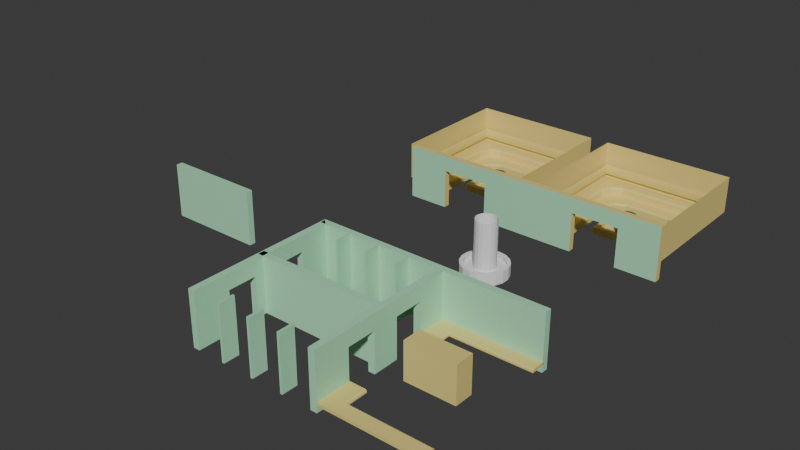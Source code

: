 # Source: SaunaDepartment.blend  (saved by Blender 5.0.119; exported with 4.5.12 LTS)
import bpy
from mathutils import Matrix  # noqa: F401  (used for matrix-valued properties, if any)

bpy.ops.wm.read_factory_settings(use_empty=True)
scene = bpy.context.scene
scene.name = 'Scene'

# ---- collections
col_collection = bpy.data.collections.new('Collection'); scene.collection.children.link(col_collection)
col_saunas = bpy.data.collections.new('Saunas'); scene.collection.children.link(col_saunas)

# ---- materials (node trees are filled in below, after node groups)
mat_saunawood = bpy.data.materials.new('SaunaWood')
mat_metalfence = bpy.data.materials.new('MetalFence')
mat_rocks = bpy.data.materials.new('Rocks')
mat_showerkaakel = bpy.data.materials.new('ShowerKaakel')
mat_marble = bpy.data.materials.new('Marble')

# ---- material node trees
mat_saunawood.use_nodes = True; mat_saunawood.node_tree.nodes.clear()
_N = mat_saunawood.node_tree.nodes; _L = mat_saunawood.node_tree.links
n0 = _N.new('ShaderNodeBsdfPrincipled'); n0.name = 'Principled BSDF'; n0.location = (-200, 100)
n0.inputs[0].default_value = (0.8, 0.6586, 0.2186, 1.0)
n1 = _N.new('ShaderNodeOutputMaterial'); n1.name = 'Material Output'; n1.location = (200, 100)
_L.new(n0.outputs[0], n1.inputs[0])
n1.is_active_output = True
mat_metalfence.use_nodes = True; mat_metalfence.node_tree.nodes.clear()
_N = mat_metalfence.node_tree.nodes; _L = mat_metalfence.node_tree.links
n0 = _N.new('ShaderNodeBsdfPrincipled'); n0.name = 'Principled BSDF'; n0.location = (-200, 100)
n0.inputs[0].default_value = (0.1271, 0.1271, 0.1271, 1.0)
n1 = _N.new('ShaderNodeOutputMaterial'); n1.name = 'Material Output'; n1.location = (200, 100)
_L.new(n0.outputs[0], n1.inputs[0])
n1.is_active_output = True
mat_rocks.use_nodes = True; mat_rocks.node_tree.nodes.clear()
_N = mat_rocks.node_tree.nodes; _L = mat_rocks.node_tree.links
n0 = _N.new('ShaderNodeBsdfPrincipled'); n0.name = 'Principled BSDF'; n0.location = (-200, 100)
n0.inputs[0].default_value = (0.0, 0.0, 0.0, 1.0)
n1 = _N.new('ShaderNodeOutputMaterial'); n1.name = 'Material Output'; n1.location = (200, 100)
_L.new(n0.outputs[0], n1.inputs[0])
n1.is_active_output = True
mat_showerkaakel.use_nodes = True; mat_showerkaakel.node_tree.nodes.clear()
_N = mat_showerkaakel.node_tree.nodes; _L = mat_showerkaakel.node_tree.links
n0 = _N.new('ShaderNodeBsdfPrincipled'); n0.name = 'Principled BSDF'; n0.location = (-200, 100)
n0.inputs[0].default_value = (0.4147, 0.8, 0.5209, 1.0)
n1 = _N.new('ShaderNodeOutputMaterial'); n1.name = 'Material Output'; n1.location = (200, 100)
_L.new(n0.outputs[0], n1.inputs[0])
n1.is_active_output = True
mat_marble.use_nodes = True; mat_marble.node_tree.nodes.clear()
_N = mat_marble.node_tree.nodes; _L = mat_marble.node_tree.links
n0 = _N.new('ShaderNodeBsdfPrincipled'); n0.name = 'Principled BSDF'; n0.location = (-200, 100)
n0.inputs[0].default_value = (0.3383, 0.3383, 0.3383, 1.0)
n1 = _N.new('ShaderNodeOutputMaterial'); n1.name = 'Material Output'; n1.location = (200, 100)
_L.new(n0.outputs[0], n1.inputs[0])
n1.is_active_output = True

# ---- world
world_world = bpy.data.worlds.new('World'); scene.world = world_world
world_world.use_nodes = True; world_world.node_tree.nodes.clear()
_N = world_world.node_tree.nodes; _L = world_world.node_tree.links
n0 = _N.new('ShaderNodeOutputWorld'); n0.name = 'World Output'; n0.location = (200, 100)
n1 = _N.new('ShaderNodeBackground'); n1.name = 'Background'; n1.location = (-200, 100)
n1.inputs[0].default_value = (0.05088, 0.05088, 0.05088, 1.0)
_L.new(n1.outputs[0], n0.inputs[0])
n0.is_active_output = True
world_world.color = (0.05088, 0.05088, 0.05088)
world_world.sun_shadow_jitter_overblur = 0.0

# ---- meshes
me_cube_003 = bpy.data.meshes.new('Cube.003')
me_cube_003.from_pydata([(-0.005484, 1.948, -0.202), (0.8168, 1.784, -0.3246), (1.293, 1.354, -0.03913), (1.611, 0.9066, -0.02085), (1.716, 0.2444, -0.2413), (1.78, -0.2422, 0.2052), (1.712, -0.612, -0.01975), (1.332, -1.128, 0.007463), (0.4585, -1.588, -0.2188), (-0.04484, -1.826, -0.2101), (-0.5925, -1.719, -0.4323), (-1.23, -1.439, -0.1571), (-1.451, -0.867, -0.1783), (-1.771, -0.0857, -0.3449), (-1.737, 0.3188, -0.02693), (-1.528, 0.8, -0.3871), (-1.263, 1.447, -0.2289), (-0.5685, 1.865, -0.2419), (0.3846, 1.796, -0.1211), (1.06, 1.636, -0.08334), (1.418, 1.301, -0.136), (1.844, 0.07345, -0.08182), (1.844, 0.07345, -0.08182), (1.705, -0.5341, -0.191), (1.507, -1.054, -0.1076), (0.9019, -1.503, -0.1406), (0.3503, -1.615, -0.1123), (-0.2956, -1.709, -0.183), (-0.7747, -1.641, 0.03971), (-1.353, -1.1, 0.00854), (-1.71, -0.4549, -0.2456), (-1.807, 0.1211, -0.2044), (-1.668, 0.7269, -0.1512), (-1.371, 1.257, -0.2485), (-0.8462, 1.599, -0.2207), (-0.2767, 1.883, -0.2231), (0.0566, 1.104, -0.2712), (-0.7103, 0.01767, 0.08602), (-0.7408, -0.3106, -0.1715), (1.119, -0.6553, -0.1639), (1.006, -0.1927, 0.04655), (-0.9438, 0.3605, 0.218), (0.8207, -0.795, -0.3017), (-0.732, 0.5722, -0.3281), (0.2432, -0.9, 0.1126), (0.3986, 0.9417, 0.1389), (-0.7461, 0.7403, 0.245), (0.02391, -1.045, -0.1708), (0.8084, 0.7336, 0.2574), (-0.3226, 1.307, 0.186), (-0.2862, -0.8436, -0.1063), (0.9065, 0.5016, -0.1019), (-0.5699, -0.6211, 0.06356), (1.189, 0.4243, -0.01074), (0.07589, 0.7201, -0.1366), (-0.3557, -0.09668, 0.08085), (-0.3178, -0.2146, -0.1323), (0.4821, -0.0221, -0.09859), (0.4821, -0.0221, -0.09859), (-0.6303, 0.2192, 0.2381), (0.3228, -0.1999, -0.2824), (-0.4239, 0.4079, -0.1849), (0.1552, -0.5802, 0.06435), (0.2483, 0.6379, 0.06986), (-0.2233, 0.2438, 0.09232), (-0.007366, -0.3767, -0.1033), (0.4733, 0.5883, 0.2681), (-0.1467, 0.7992, 0.1137), (-0.1774, -0.3587, -0.09879), (0.558, 0.258, -0.1768), (-0.304, -0.4163, -0.03893), (0.6531, 0.1452, -0.1494), (0.09407, 0.2856, -0.0272), (0.5201, 0.118, -0.1377), (0.2084, 0.04289, -0.1548), (-0.02519, 0.03297, 0.05172), (-0.7255, -0.1465, -0.04273), (-0.3368, -0.1556, -0.02574), (-0.2737, -0.0227, 0.01181), (-13.19, 14.44, -0.3955), (13.14, -11.46, -0.3955), (10.04, -11.46, -2.173), (13.14, 14.44, -0.3955), (-10.08, -11.46, -2.173), (-13.19, -11.46, -0.3955), (10.43, -11.46, -0.3955), (10.04, -11.46, -0.79), (10.15, -11.46, -0.5111), (-10.08, -11.46, -0.79), (-10.48, -11.46, -0.3955), (-10.2, -11.46, -0.5111), (-13.19, 14.44, 6.941), (13.14, -11.46, 6.941), (13.14, 14.44, 6.941), (-13.19, -11.46, 6.941), (4.759, -3.863, -3.694), (-4.804, -3.863, -3.694), (4.759, 3.74, -3.694), (-4.804, 3.74, -3.694), (4.759, -3.863, -2.297), (-4.804, -3.863, -2.297), (4.759, 3.74, -2.297), (-4.804, 3.74, -2.297), (3.976, -3.017, -2.297), (-4.021, -3.017, -2.297), (3.976, 2.894, -2.297), (-4.021, 2.894, -2.297), (3.976, -3.017, -3.283), (-4.021, -3.017, -3.283), (3.976, 2.894, -3.283), (-4.021, 2.894, -3.283), (-4.021, 3.74, -3.694), (-4.021, -3.863, -3.694), (-4.021, 3.74, -2.297), (-4.021, -3.863, -2.297), (3.976, -3.863, -3.694), (3.976, -3.863, -2.297), (3.976, 3.74, -3.694), (3.976, 3.74, -2.297), (-4.804, 2.894, -3.694), (4.759, 2.894, -3.694), (-4.804, 2.894, -2.297), (4.759, 2.894, -2.297), (-4.021, 2.894, -3.694), (3.976, 2.894, -3.694), (-4.804, -3.017, -3.694), (-4.804, -3.017, -2.297), (4.759, -3.017, -3.694), (4.759, -3.017, -2.297), (-4.021, -3.017, -3.694), (3.976, -3.017, -3.694), (0.005611, 2.007, -3.694), (0.005611, 2.007, 0.2465), (0.6795, 1.888, -3.694), (0.6795, 1.888, 0.2465), (1.272, 1.546, -3.694), (1.272, 1.546, 0.2465), (1.712, 1.022, -3.694), (1.712, 1.022, 0.2465), (1.946, 0.3792, -3.694), (1.946, 0.3792, 0.2465), (1.946, -0.3051, -3.694), (1.946, -0.3051, 0.2465), (1.712, -0.9481, -3.694), (1.712, -0.9481, 0.2465), (1.272, -1.472, -3.694), (1.272, -1.472, 0.2465), (0.6795, -1.814, -3.694), (0.6795, -1.814, 0.2465), (0.005611, -1.933, -3.694), (0.005611, -1.933, 0.2465), (-0.6682, -1.814, -3.694), (-0.6682, -1.814, 0.2465), (-1.261, -1.472, -3.694), (-1.261, -1.472, 0.2465), (-1.701, -0.9481, -3.694), (-1.701, -0.9481, 0.2465), (-1.935, -0.3051, -3.694), (-1.935, -0.3051, 0.2465), (-1.935, 0.3792, -3.694), (-1.935, 0.3792, 0.2465), (-1.701, 1.022, -3.694), (-1.701, 1.022, 0.2465), (-1.261, 1.546, -3.694), (-1.261, 1.546, 0.2465), (-0.6682, 1.888, -3.694), (-0.6682, 1.888, 0.2465), (7.535, -11.46, -3.694), (-7.58, -11.46, -3.694), (7.895, -11.46, -2.173), (7.535, -11.46, -2.55), (7.641, -11.46, -2.284), (-7.58, -11.46, -2.55), (-7.94, -11.46, -2.173), (-7.685, -11.46, -2.284), (6.985, 11.33, -2.173), (10.04, 8.215, -2.173), (9.143, 10.42, -2.173), (-10.08, 8.215, -2.173), (-7.03, 11.33, -2.173), (-9.188, 10.42, -2.173), (6.985, 11.33, -0.79), (10.04, 8.224, -0.79), (9.144, 10.42, -0.79), (7.335, 11.73, -0.3955), (10.43, 8.58, -0.3955), (12.34, 13.64, -0.3955), (9.525, 10.81, -0.3955), (7.079, 11.45, -0.5111), (10.15, 8.322, -0.5111), (9.253, 10.53, -0.5111), (-10.48, 8.58, -0.3955), (-7.38, 11.73, -0.3955), (-12.39, 13.64, -0.3955), (-9.57, 10.81, -0.3955), (-10.08, 8.224, -0.79), (-7.03, 11.33, -0.79), (-9.188, 10.42, -0.79), (-10.2, 8.322, -0.5111), (-7.124, 11.45, -0.5111), (-9.297, 10.53, -0.5111), (7.535, 5.458, -3.694), (4.556, 8.499, -3.694), (6.662, 7.608, -3.694), (-4.6, 8.499, -3.694), (-7.58, 5.458, -3.694), (-6.707, 7.608, -3.694), (7.895, 5.768, -2.173), (4.839, 8.907, -2.173), (7.0, 7.987, -2.173), (4.544, 8.499, -2.55), (7.535, 5.445, -2.55), (6.659, 7.605, -2.55), (7.64, 5.526, -2.284), (4.619, 8.618, -2.284), (6.756, 7.713, -2.284), (-7.58, 5.445, -2.55), (-4.589, 8.499, -2.55), (-6.704, 7.604, -2.55), (-4.883, 8.907, -2.173), (-7.94, 5.768, -2.173), (-7.044, 7.987, -2.173), (-4.664, 8.618, -2.284), (-7.685, 5.526, -2.284), (-6.8, 7.713, -2.284), (0.005612, 1.735, 0.2465), (0.5864, 1.633, 0.2465), (1.097, 1.338, 0.2465), (1.476, 0.8862, 0.2465), (1.678, 0.3319, 0.2465), (1.678, -0.2579, 0.2465), (1.476, -0.8121, 0.2465), (1.097, -1.264, 0.2465), (0.5864, -1.559, 0.2465), (0.005612, -1.661, 0.2465), (-0.5752, -1.559, 0.2465), (-1.086, -1.264, 0.2465), (-1.465, -0.8121, 0.2465), (-1.667, -0.2579, 0.2465), (-1.667, 0.3319, 0.2465), (-1.465, 0.8862, 0.2465), (-1.086, 1.338, 0.2465), (-0.5752, 1.633, 0.2465), (0.005612, 1.735, -0.6452), (0.5864, 1.633, -0.6452), (1.097, 1.338, -0.6452), (1.476, 0.8862, -0.6452), (1.678, 0.3319, -0.6452), (1.678, -0.2579, -0.6452), (1.476, -0.8121, -0.6452), (1.097, -1.264, -0.6452), (0.5864, -1.559, -0.6452), (0.005612, -1.661, -0.6452), (-0.5752, -1.559, -0.6452), (-1.086, -1.264, -0.6452), (-1.465, -0.8121, -0.6452), (-1.667, -0.2579, -0.6452), (-1.667, 0.3319, -0.6452), (-1.465, 0.8862, -0.6452), (-1.086, 1.338, -0.6452), (-0.5752, 1.633, -0.6452), (-12.55, 13.84, 0.4516), (12.56, -10.86, 0.4516), (12.56, 13.84, 0.4516), (-12.55, -10.86, 0.4516), (-12.55, 13.84, 2.474), (12.56, -10.86, 2.474), (12.56, 13.84, 2.474), (-12.55, -10.86, 2.474), (12.43, 13.71, 1.129), (12.43, 13.71, 1.796), (-12.41, 13.71, 1.796), (-12.41, 13.71, 1.129), (12.43, -10.72, 1.796), (12.43, -10.72, 1.129), (-12.41, -10.72, 1.129), (-12.41, -10.72, 1.796), (-12.65, 13.94, 0.4925), (12.71, -10.86, 0.4813), (12.66, 13.94, 0.4925), (-12.7, -10.86, 0.4813), (-12.65, 13.94, 2.433), (12.71, -10.86, 2.444), (12.66, 13.94, 2.433), (-12.7, -10.86, 2.444), (12.53, 13.81, 1.151), (12.53, 13.81, 1.774), (-12.52, 13.81, 1.774), (-12.52, 13.81, 1.151), (12.58, -10.72, 1.78), (12.58, -10.72, 1.145), (-12.57, -10.72, 1.145), (-12.57, -10.72, 1.78)], [], [(13, 30, 37), (6, 23, 39), (14, 31, 41), (7, 24, 42), (15, 32, 43), (8, 25, 44), (1, 18, 45), (16, 33, 46), (9, 26, 47), (2, 19, 48), (17, 34, 49), (10, 27, 50), (3, 20, 51), (0, 35, 36), (11, 28, 52), (4, 21, 53), (12, 29, 38), (5, 22, 40), (40, 22, 53), (22, 4, 53), (38, 29, 52), (29, 11, 52), (53, 21, 51), (21, 3, 51), (52, 28, 50), (28, 10, 50), (36, 35, 49), (35, 17, 49), (51, 20, 48), (20, 2, 48), (50, 27, 47), (27, 9, 47), (49, 34, 46), (34, 16, 46), (48, 19, 45), (19, 1, 45), (47, 26, 44), (26, 8, 44), (46, 33, 43), (33, 15, 43), (45, 18, 36), (18, 0, 36), (44, 25, 42), (25, 7, 42), (43, 32, 41), (32, 14, 41), (42, 24, 39), (24, 6, 39), (41, 31, 37), (31, 13, 37), (39, 23, 40), (23, 5, 40), (37, 30, 38, 76), (30, 12, 38), (36, 49, 67, 54), (47, 44, 62, 65), (42, 39, 57, 60), (53, 51, 69, 71), (49, 46, 64, 67), (44, 42, 60, 62), (76, 38, 56, 77), (40, 53, 71, 58), (51, 48, 66, 69), (46, 43, 61, 64), (41, 37, 55, 59), (52, 50, 68, 70), (48, 45, 63, 66), (43, 41, 59, 61), (38, 52, 70, 56), (50, 47, 65, 68), (45, 36, 54, 63), (39, 40, 58, 57), (54, 67, 64, 72), (54, 72, 63), (63, 72, 66), (69, 66, 72), (71, 69, 73, 58), (73, 74, 60, 58), (62, 60, 65), (74, 75, 65, 60), (77, 56, 68, 78), (61, 59, 64), (59, 55, 64), (56, 70, 68), (72, 64, 75, 74), (69, 72, 74, 73), (55, 77, 78, 64), (37, 76, 77, 55), (64, 78, 75), (65, 75, 78, 68), (79, 82, 93, 91), (82, 80, 92, 93), (84, 79, 91, 94), (130, 115, 95, 127), (117, 97, 101, 118), (119, 98, 102, 121), (112, 96, 100, 114), (127, 95, 99, 128), (103, 104, 108, 107), (110, 109, 107, 108), (105, 103, 107, 109), (106, 105, 109, 110), (104, 106, 110, 108), (115, 112, 114, 116), (98, 111, 113, 102), (125, 96, 112, 129), (95, 115, 116, 99), (111, 117, 118, 113), (129, 112, 115, 130), (111, 123, 124, 117), (98, 119, 123, 111), (97, 120, 122, 101), (125, 119, 121, 126), (117, 124, 120, 97), (96, 125, 126, 100), (123, 129, 130, 124), (119, 125, 129, 123), (120, 127, 128, 122), (124, 130, 127, 120), (102, 113, 106, 121), (101, 122, 105, 118), (106, 113, 118, 105), (99, 116, 103, 128), (105, 122, 128, 103), (103, 116, 114, 104), (100, 126, 104, 114), (104, 126, 121, 106), (131, 132, 134, 133), (133, 134, 136, 135), (135, 136, 138, 137), (137, 138, 140, 139), (139, 140, 142, 141), (141, 142, 144, 143), (143, 144, 146, 145), (145, 146, 148, 147), (147, 148, 150, 149), (149, 150, 152, 151), (151, 152, 154, 153), (153, 154, 156, 155), (155, 156, 158, 157), (157, 158, 160, 159), (159, 160, 162, 161), (161, 162, 164, 163), (163, 164, 166, 165), (165, 166, 132, 131), (184, 187, 186), (187, 185, 186), (191, 194, 193), (194, 192, 193), (189, 185, 187, 190), (190, 187, 184, 188), (191, 198, 200, 194), (194, 200, 199, 192), (182, 189, 190, 183), (183, 190, 188, 181), (198, 195, 197, 200), (200, 197, 196, 199), (181, 175, 177, 183), (183, 177, 176, 182), (179, 196, 197, 180), (180, 197, 195, 178), (217, 222, 224, 218), (218, 224, 223, 216), (222, 219, 221, 224), (224, 221, 220, 223), (214, 210, 212, 215), (215, 212, 211, 213), (208, 214, 215, 209), (209, 215, 213, 207), (210, 202, 203, 212), (212, 203, 201, 211), (175, 208, 209, 177), (177, 209, 207, 176), (204, 217, 218, 206), (206, 218, 216, 205), (219, 179, 180, 221), (221, 180, 178, 220), (81, 176, 207, 169), (81, 86, 182, 176), (175, 179, 219, 208), (181, 196, 179, 175), (178, 83, 173, 220), (88, 83, 178, 195), (87, 189, 182, 86), (188, 199, 196, 181), (85, 185, 189, 87), (184, 192, 199, 188), (80, 82, 186, 185, 85), (184, 186, 82, 79, 193, 192), (191, 89, 90, 198), (89, 191, 193, 79, 84), (198, 90, 88, 195), (170, 211, 201, 167), (210, 217, 204, 202), (216, 172, 168, 205), (222, 214, 208, 219), (213, 171, 169, 207), (217, 210, 214, 222), (211, 170, 171, 213), (172, 216, 223, 174), (174, 223, 220, 173), (144, 142, 230, 231), (154, 152, 235, 236), (164, 162, 240, 241), (140, 138, 228, 229), (150, 148, 233, 234), (160, 158, 238, 239), (136, 134, 226, 227), (146, 144, 231, 232), (156, 154, 236, 237), (166, 164, 241, 242), (142, 140, 229, 230), (152, 150, 234, 235), (162, 160, 239, 240), (138, 136, 227, 228), (148, 146, 232, 233), (158, 156, 237, 238), (134, 132, 225, 226), (132, 166, 242, 225), (238, 237, 255, 256), (231, 230, 248, 249), (239, 238, 256, 257), (232, 231, 249, 250), (240, 239, 257, 258), (233, 232, 250, 251), (226, 225, 243, 244), (241, 240, 258, 259), (234, 233, 251, 252), (227, 226, 244, 245), (242, 241, 259, 260), (235, 234, 252, 253), (228, 227, 245, 246), (225, 242, 260, 243), (236, 235, 253, 254), (229, 228, 246, 247), (237, 236, 254, 255), (230, 229, 247, 248), (271, 270, 267, 265), (270, 273, 266, 267), (276, 271, 265, 268), (264, 261, 272, 275), (275, 272, 271, 276), (263, 262, 274, 269), (269, 274, 273, 270), (261, 263, 269, 272), (272, 269, 270, 271), (287, 281, 283, 286), (286, 283, 282, 289), (292, 284, 281, 287), (280, 291, 288, 277), (291, 292, 287, 288), (279, 285, 290, 278), (285, 286, 289, 290), (277, 288, 285, 279), (288, 287, 286, 285), (261, 264, 280, 277), (262, 263, 279, 278), (263, 261, 277, 279), (268, 265, 281, 284), (267, 266, 282, 283), (265, 267, 283, 281), (274, 262, 278, 290), (276, 268, 284, 292), (266, 273, 289, 282), (273, 274, 290, 289), (264, 275, 291, 280), (275, 276, 292, 291)])
me_cube_003.polygons.foreach_set('material_index', [2, 2, 2, 2, 2, 2, 2, 2, 2, 2, 2, 2, 2, 2, 2, 2, 2, 2, 2, 2, 2, 2, 2, 2, 2, 2, 2, 2, 2, 2, 2, 2, 2, 2, 2, 2, 2, 2, 2, 2, 2, 2, 2, 2, 2, 2, 2, 2, 2, 2, 2, 2, 2, 2, 2, 2, 2, 2, 2, 2, 2, 2, 2, 2, 2, 2, 2, 2, 2, 2, 2, 2, 2, 2, 2, 2, 2, 2, 2, 2, 2, 2, 2, 2, 2, 2, 2, 2, 2, 2, 0, 0, 0, 0, 0, 0, 0, 0, 0, 0, 0, 0, 0, 0, 0, 0, 0, 0, 0, 0, 0, 0, 0, 0, 0, 0, 0, 0, 0, 0, 0, 0, 0, 0, 0, 0, 0, 1, 1, 1, 1, 1, 1, 1, 1, 1, 1, 1, 1, 1, 1, 1, 1, 1, 1, 0, 0, 0, 0, 0, 0, 0, 0, 0, 0, 0, 0, 0, 0, 0, 0, 0, 0, 0, 0, 0, 0, 0, 0, 0, 0, 0, 0, 0, 0, 0, 0, 0, 0, 0, 0, 0, 0, 0, 0, 0, 0, 0, 0, 0, 0, 0, 0, 0, 0, 0, 0, 0, 0, 0, 0, 1, 1, 1, 1, 1, 1, 1, 1, 1, 1, 1, 1, 1, 1, 1, 1, 1, 1, 1, 1, 1, 1, 1, 1, 1, 1, 1, 1, 1, 1, 1, 1, 1, 1, 1, 1, 0, 0, 0, 0, 0, 0, 0, 0, 0, 0, 0, 0, 0, 0, 0, 0, 0, 0, 0, 0, 0, 0, 0, 0, 0, 0, 0, 0, 0, 0])
_uv = me_cube_003.uv_layers.new(name='UVMap')
_uv.uv.foreach_set('vector', [0.2778, 1.0, 0.3056, 1.0, 0.2778, 1.0, 0.6667, 1.0, 0.6944, 1.0, 0.6667, 1.0, 0.2222, 1.0, 0.25, 1.0, 0.2222, 1.0, 0.6111, 1.0, 0.6389, 1.0, 0.6111, 1.0, 0.1667, 1.0, 0.1944, 1.0, 0.1667, 1.0, 0.5556, 1.0, 0.5833, 1.0, 0.5556, 1.0, 0.9444, 1.0, 0.9722, 1.0, 0.9444, 1.0, 0.1111, 1.0, 0.1389, 1.0, 0.1111, 1.0, 0.5, 1.0, 0.5278, 1.0, 0.5, 1.0, 0.8889, 1.0, 0.9167, 1.0, 0.8889, 1.0, 0.05556, 1.0, 0.08333, 1.0, 0.05556, 1.0, 0.4444, 1.0, 0.4722, 1.0, 0.4444, 1.0, 0.8333, 1.0, 0.8611, 1.0, 0.8333, 1.0, -1.863e-07, 1.0, 0.02778, 1.0, -1.863e-07, 1.0, 0.3889, 1.0, 0.4167, 1.0, 0.3889, 1.0, 0.7778, 1.0, 0.8056, 1.0, 0.7778, 1.0, 0.3333, 1.0, 0.3611, 1.0, 0.3333, 1.0, 0.7222, 1.0, 0.75, 1.0, 0.7222, 1.0, 0.7222, 1.0, 0.75, 1.0, 0.75, 1.0, 0.75, 1.0, 0.7778, 1.0, 0.75, 1.0, 0.3333, 1.0, 0.3611, 1.0, 0.3611, 1.0, 0.3611, 1.0, 0.3889, 1.0, 0.3611, 1.0, 0.7778, 1.0, 0.8056, 1.0, 0.8056, 1.0, 0.8056, 1.0, 0.8333, 1.0, 0.8056, 1.0, 0.3889, 1.0, 0.4167, 1.0, 0.4167, 1.0, 0.4167, 1.0, 0.4444, 1.0, 0.4167, 1.0, -1.863e-07, 1.0, 0.02778, 1.0, 0.02778, 1.0, 0.02778, 1.0, 0.05556, 1.0, 0.02778, 1.0, 0.8333, 1.0, 0.8611, 1.0, 0.8611, 1.0, 0.8611, 1.0, 0.8889, 1.0, 0.8611, 1.0, 0.4444, 1.0, 0.4722, 1.0, 0.4722, 1.0, 0.4722, 1.0, 0.5, 1.0, 0.4722, 1.0, 0.05556, 1.0, 0.08333, 1.0, 0.08333, 1.0, 0.08333, 1.0, 0.1111, 1.0, 0.08333, 1.0, 0.8889, 1.0, 0.9167, 1.0, 0.9167, 1.0, 0.9167, 1.0, 0.9444, 1.0, 0.9167, 1.0, 0.5, 1.0, 0.5278, 1.0, 0.5278, 1.0, 0.5278, 1.0, 0.5556, 1.0, 0.5278, 1.0, 0.1111, 1.0, 0.1389, 1.0, 0.1389, 1.0, 0.1389, 1.0, 0.1667, 1.0, 0.1389, 1.0, 0.9444, 1.0, 0.9722, 1.0, 0.9722, 1.0, 0.9722, 1.0, 1.0, 1.0, 0.9722, 1.0, 0.5556, 1.0, 0.5833, 1.0, 0.5833, 1.0, 0.5833, 1.0, 0.6111, 1.0, 0.5833, 1.0, 0.1667, 1.0, 0.1944, 1.0, 0.1944, 1.0, 0.1944, 1.0, 0.2222, 1.0, 0.1944, 1.0, 0.6111, 1.0, 0.6389, 1.0, 0.6389, 1.0, 0.6389, 1.0, 0.6667, 1.0, 0.6389, 1.0, 0.2222, 1.0, 0.25, 1.0, 0.25, 1.0, 0.25, 1.0, 0.2778, 1.0, 0.25, 1.0, 0.6667, 1.0, 0.6944, 1.0, 0.6944, 1.0, 0.6944, 1.0, 0.7222, 1.0, 0.6944, 1.0, 0.2778, 1.0, 0.3056, 1.0, 0.3056, 1.0, 0.2917, 1.0, 0.3056, 1.0, 0.3333, 1.0, 0.3056, 1.0, -1.863e-07, 1.0, 0.02778, 1.0, 0.02778, 1.0, -1.863e-07, 1.0, 0.5, 1.0, 0.5278, 1.0, 0.5278, 1.0, 0.5, 1.0, 0.6111, 1.0, 0.6389, 1.0, 0.6389, 1.0, 0.6111, 1.0, 0.7778, 1.0, 0.8056, 1.0, 0.8056, 1.0, 0.7778, 1.0, 0.05556, 1.0, 0.08333, 1.0, 0.08333, 1.0, 0.05556, 1.0, 0.5556, 1.0, 0.5833, 1.0, 0.5833, 1.0, 0.5556, 1.0, 0.2917, 1.0, 0.3056, 1.0, 0.3056, 1.0, 0.2917, 1.0, 0.7222, 1.0, 0.75, 1.0, 0.75, 1.0, 0.7222, 1.0, 0.8333, 1.0, 0.8611, 1.0, 0.8611, 1.0, 0.8333, 1.0, 0.1111, 1.0, 0.1389, 1.0, 0.1389, 1.0, 0.1111, 1.0, 0.2222, 1.0, 0.25, 1.0, 0.25, 1.0, 0.2222, 1.0, 0.3889, 1.0, 0.4167, 1.0, 0.4167, 1.0, 0.3889, 1.0, 0.8889, 1.0, 0.9167, 1.0, 0.9167, 1.0, 0.8889, 1.0, 0.1667, 1.0, 0.1944, 1.0, 0.1944, 1.0, 0.1667, 1.0, 0.3333, 1.0, 0.3611, 1.0, 0.3611, 1.0, 0.3333, 1.0, 0.4444, 1.0, 0.4722, 1.0, 0.4722, 1.0, 0.4444, 1.0, 0.9444, 1.0, 0.9722, 1.0, 0.9722, 1.0, 0.9444, 1.0, 0.6667, 1.0, 0.6944, 1.0, 0.6944, 1.0, 0.6667, 1.0, -1.863e-07, 1.0, 0.05556, 1.0, 0.08333, 1.0, 0.0, 0.0, -1.863e-07, 1.0, 0.0, 0.0, 0.9444, 1.0, 0.9444, 1.0, 0.0, 0.0, 0.8889, 1.0, 0.8333, 1.0, 0.8889, 1.0, 0.0, 0.0, 0.7778, 1.0, 0.8056, 1.0, 0.7639, 1.0, 0.7222, 1.0, 0.7639, 1.0, 0.0, 0.0, 0.0, 0.0, 0.7222, 1.0, 0.5556, 1.0, 0.5833, 1.0, 0.5, 1.0, 0.0, 0.0, 0.2917, 1.0, 0.5, 1.0, 0.0, 0.0, 0.2778, 1.0, 0.3056, 1.0, 0.0, 0.0, 0.05556, 0.5, 0.1667, 1.0, 0.1944, 1.0, 0.1111, 1.0, 0.1944, 1.0, 0.25, 1.0, 0.1111, 1.0, 0.3056, 1.0, 0.3889, 1.0, 0.0, 0.0, 0.0, 0.0, 0.08333, 1.0, 0.2917, 1.0, 0.0, 0.0, 0.8056, 1.0, 0.0, 0.0, 0.0, 0.0, 0.7639, 1.0, 0.25, 1.0, 0.2778, 1.0, 0.05556, 0.5, 0.1111, 1.0, 0.2778, 1.0, 0.2917, 1.0, 0.2917, 1.0, 0.2778, 1.0, 0.08333, 1.0, 0.05556, 0.5, 0.2917, 1.0, 0.5, 1.0, 0.2917, 1.0, 0.05556, 0.5, 0.0, 0.0, 0.0, 0.0, 0.0, 0.0, 0.0, 0.0, 0.0, 0.0, 0.0, 0.0, 0.625, 0.0, 0.625, 0.0, 0.0, 0.0, 0.625, 0.25, 0.0, 0.0, 0.0, 0.0, 0.625, 0.25, 0.0, 0.0, 0.0, 0.0, 0.0, 0.0, 0.0, 0.0, 0.0, 0.0, 0.0, 0.0, 0.0, 0.0, 0.0, 0.0, 0.0, 0.0, 0.0, 0.0, 0.0, 0.0, 0.0, 0.0, 0.0, 0.0, 0.0, 0.0, 0.0, 0.0, 0.0, 0.0, 0.0, 0.0, 0.0, 0.0, 0.0, 0.0, 0.0, 0.0, 0.0, 0.0, 0.0, 0.0, 0.0, 0.0, 0.0, 0.0, 0.0, 0.0, 0.0, 0.0, 0.0, 0.0, 0.0, 0.0, 0.0, 0.0, 0.0, 0.0, 0.0, 0.0, 0.0, 0.0, 0.0, 0.0, 0.0, 0.0, 0.0, 0.0, 0.0, 0.0, 0.0, 0.0, 0.0, 0.0, 0.0, 0.0, 0.0, 0.0, 0.0, 0.0, 0.0, 0.0, 0.0, 0.0, 0.0, 0.0, 0.0, 0.0, 0.0, 0.0, 0.0, 0.0, 0.0, 0.0, 0.0, 0.0, 0.0, 0.0, 0.0, 0.0, 0.0, 0.0, 0.0, 0.0, 0.0, 0.0, 0.0, 0.0, 0.0, 0.0, 0.0, 0.0, 0.0, 0.0, 0.0, 0.0, 0.0, 0.0, 0.0, 0.0, 0.0, 0.0, 0.0, 0.0, 0.0, 0.0, 0.0, 0.0, 0.0, 0.0, 0.0, 0.0, 0.0, 0.0, 0.0, 0.0, 0.0, 0.0, 0.0, 0.0, 0.0, 0.0, 0.0, 0.0, 0.0, 0.0, 0.0, 0.0, 0.0, 0.0, 0.0, 0.0, 0.0, 0.0, 0.0, 0.0, 0.0, 0.0, 0.0, 0.0, 0.0, 0.0, 0.0, 0.0, 0.0, 0.0, 0.0, 0.0, 0.0, 0.0, 0.0, 0.0, 0.0, 0.0, 0.0, 0.0, 0.0, 0.0, 0.0, 0.0, 0.0, 0.0, 0.0, 0.0, 0.0, 0.0, 0.0, 0.0, 0.0, 0.0, 0.0, 0.0, 0.0, 0.0, 0.0, 0.0, 0.0, 0.0, 0.0, 0.0, 0.0, 0.0, 0.0, 0.0, 0.0, 0.0, 0.0, 0.0, 0.0, 0.0, 0.0, 0.0, 0.0, 0.0, 0.0, 0.0, 0.0, 0.0, 0.0, 0.0, 0.0, 0.0, 0.0, 0.0, 0.0, 0.0, 0.0, 0.0, 0.0, 0.0, 0.0, 0.0, 0.0, 0.0, 0.0, 0.0, 0.0, 0.0, 0.0, 0.0, 0.0, 0.0, 0.0, 0.0, 0.0, 0.0, 0.0, 0.0, 0.0, 0.0, 0.0, 0.0, 0.0, 0.0, 0.0, 0.0, 0.0, 0.0, 0.0, 0.0, 0.0, 0.0, 0.0, 0.0, 0.0, 0.0, 0.0, 0.0, 0.0, 0.0, 1.0, 0.5, 1.0, 1.0, 0.9444, 1.0, 0.9444, 0.5, 0.9444, 0.5, 0.9444, 1.0, 0.8889, 1.0, 0.8889, 0.5, 0.8889, 0.5, 0.8889, 1.0, 0.8333, 1.0, 0.8333, 0.5, 0.8333, 0.5, 0.8333, 1.0, 0.7778, 1.0, 0.7778, 0.5, 0.7778, 0.5, 0.7778, 1.0, 0.7222, 1.0, 0.7222, 0.5, 0.7222, 0.5, 0.7222, 1.0, 0.6667, 1.0, 0.6667, 0.5, 0.6667, 0.5, 0.6667, 1.0, 0.6111, 1.0, 0.6111, 0.5, 0.6111, 0.5, 0.6111, 1.0, 0.5556, 1.0, 0.5556, 0.5, 0.5556, 0.5, 0.5556, 1.0, 0.5, 1.0, 0.5, 0.5, 0.5, 0.5, 0.5, 1.0, 0.4444, 1.0, 0.4444, 0.5, 0.4444, 0.5, 0.4444, 1.0, 0.3889, 1.0, 0.3889, 0.5, 0.3889, 0.5, 0.3889, 1.0, 0.3333, 1.0, 0.3333, 0.5, 0.3333, 0.5, 0.3333, 1.0, 0.2778, 1.0, 0.2778, 0.5, 0.2778, 0.5, 0.2778, 1.0, 0.2222, 1.0, 0.2222, 0.5, 0.2222, 0.5, 0.2222, 1.0, 0.1667, 1.0, 0.1667, 0.5, 0.1667, 0.5, 0.1667, 1.0, 0.1111, 1.0, 0.1111, 0.5, 0.1111, 0.5, 0.1111, 1.0, 0.05556, 1.0, 0.05556, 0.5, 0.05556, 0.5, 0.05556, 1.0, -1.863e-07, 1.0, -1.863e-07, 0.5, 0.0, 0.0, 0.0, 0.0, 0.0, 0.0, 0.0, 0.0, 0.0, 0.0, 0.0, 0.0, 0.08487, 0.004314, 0.004746, -0.002971, 0.0, 0.0, 0.004746, -0.002971, -0.06463, -0.03129, 0.0, 0.0, 0.08533, 0.03413, 0.08487, 0.02963, 0.0, 0.0, 0.0, 0.0, 0.0, 0.0, 0.0, 0.0, 0.0, 0.0, 0.0, 0.0, 0.08487, 0.004314, 0.08533, 0.0, 0.0, 0.0, 0.0, 0.0, 0.0, 0.0, 0.0, 0.0, 0.0, 0.0, 0.0, 0.0, 0.07772, 0.03411, 0.08533, 0.03413, 0.0, 0.0, 0.0, 0.0, 0.0, 0.0, 0.0, 0.0, 0.0, 0.0, 0.0, 0.0, 0.08533, 0.0, 0.07772, 0.0, 0.0, 0.0, 0.0, 0.0, 0.0, 0.0, 0.0, 0.0, 0.0, 0.0, 0.0, 0.0, 0.0, 0.0, 0.0, 0.0, 0.0, 0.0, 0.0, 0.0, 0.0, 0.0, 0.0, 0.0, 0.05132, 0.03421, 0.07772, 0.03411, 0.0, 0.0, 0.0, 0.0, 0.0, 0.0, 0.0, 0.0, 0.0, 0.0, 0.0, 0.0, 0.07772, 0.0, 0.05132, 0.0, 0.0, 0.0, 0.0, 0.0, 0.0, 0.0, 0.0, 0.0, 0.0, 0.0, 0.0, 0.0, 0.05776, 0.0, 0.0574, 0.0, 0.0, 0.0, 0.0, 0.0, 0.0, 0.0, 0.0, 0.0, 0.0, 0.0, 0.0, 0.0, 0.0578, 0.0, 0.05776, 0.0, 0.0, 0.0, 0.0, 0.0, 0.0, 0.0, 0.0, 0.0, 0.0, 0.0, 0.0, 0.0, 0.0574, 0.03827, 0.05776, 0.03851, 0.0, 0.0, 0.0, 0.0, 0.0, 0.0, 0.0, 0.0, 0.0, 0.0, 0.0, 0.0, 0.05776, 0.03851, 0.0578, 0.03853, 0.0, 0.0, 0.0, 0.0, 0.0, 0.0, 0.0, 0.0, 0.0, 0.0, 0.0, 0.0, 0.05714, 0.03809, 0.0574, 0.03827, 0.0, 0.0, 0.0, 0.0, 0.0, 0.0, 0.0, 0.0, 0.0, 0.0, 0.0, 0.0, 0.0578, 0.03853, 0.05132, 0.03421, 0.0, 0.0, 0.0, 0.0, 0.0, 0.0, 0.0, 0.0, 0.0, 0.0, 0.0, 0.0, 0.0574, 0.0, 0.05714, 0.0, 0.0, 0.0, 0.0, 0.0, 0.0, 0.0, 0.0, 0.0, 0.0, 0.0, 0.0, 0.0, 0.05132, 0.0, 0.0578, 0.0, 0.375, 0.25, 0.05132, 0.03421, 0.0578, 0.03853, 0.375, 0.25, 0.375, 0.25, 0.5695, 0.25, 0.07772, 0.03411, 0.05132, 0.03421, 0.0, 0.0, 0.0, 0.0, 0.0, 0.0, 0.0, 0.0, 0.0, 0.0, 0.0, 0.0, 0.0, 0.0, 0.0, 0.0, 0.05132, 0.0, 0.375, 0.0, 0.375, 0.0, 0.0578, 0.0, 0.5695, 0.0, 0.375, 0.0, 0.05132, 0.0, 0.07772, 0.0, 0.625, 0.25, 0.08533, 0.03413, 0.07772, 0.03411, 0.5695, 0.25, 0.0, 0.0, 0.0, 0.0, 0.0, 0.0, 0.0, 0.0, 0.625, 0.2182, 0.08487, 0.02963, 0.08533, 0.03413, 0.625, 0.25, 0.0, 0.0, 0.0, 0.0, 0.0, 0.0, 0.0, 0.0, 0.625, 0.0, 0.0, 0.0, 0.0, 0.0, 0.08487, 0.02963, 0.625, 0.2182, 0.0, 0.0, 0.0, 0.0, 0.0, 0.0, 0.0, 0.0, 0.0, 0.0, 0.0, 0.0, 0.08487, 0.004314, 0.625, 0.03177, 0.625, 0.0, 0.08533, 0.0, 0.625, 0.03177, 0.08487, 0.004314, 0.0, 0.0, 0.0, 0.0, 0.625, 0.25, 0.08533, 0.0, 0.625, 0.0, 0.5695, 0.0, 0.07772, 0.0, 0.375, 0.25, 0.0574, 0.03827, 0.05714, 0.03809, 0.375, 0.25, 0.0, 0.0, 0.0, 0.0, 0.0, 0.0, 0.0, 0.0, 0.0574, 0.0, 0.375, 0.0, 0.375, 0.0, 0.05714, 0.0, 0.0, 0.0, 0.0, 0.0, 0.0, 0.0, 0.0, 0.0, 0.05776, 0.03851, 0.375, 0.25, 0.375, 0.25, 0.0578, 0.03853, 0.0, 0.0, 0.0, 0.0, 0.0, 0.0, 0.0, 0.0, 0.0574, 0.03827, 0.375, 0.25, 0.375, 0.25, 0.05776, 0.03851, 0.375, 0.0, 0.0574, 0.0, 0.05776, 0.0, 0.375, 0.0, 0.375, 0.0, 0.05776, 0.0, 0.0578, 0.0, 0.375, 0.0, 0.6667, 1.0, 0.7222, 1.0, 0.7222, 1.0, 0.6667, 1.0, 0.3889, 1.0, 0.4444, 1.0, 0.4444, 1.0, 0.3889, 1.0, 0.1111, 1.0, 0.1667, 1.0, 0.1667, 1.0, 0.1111, 1.0, 0.7778, 1.0, 0.8333, 1.0, 0.8333, 1.0, 0.7778, 1.0, 0.5, 1.0, 0.5556, 1.0, 0.5556, 1.0, 0.5, 1.0, 0.2222, 1.0, 0.2778, 1.0, 0.2778, 1.0, 0.2222, 1.0, 0.8889, 1.0, 0.9444, 1.0, 0.9444, 1.0, 0.8889, 1.0, 0.6111, 1.0, 0.6667, 1.0, 0.6667, 1.0, 0.6111, 1.0, 0.3333, 1.0, 0.3889, 1.0, 0.3889, 1.0, 0.3333, 1.0, 0.05556, 1.0, 0.1111, 1.0, 0.1111, 1.0, 0.05556, 1.0, 0.7222, 1.0, 0.7778, 1.0, 0.7778, 1.0, 0.7222, 1.0, 0.4444, 1.0, 0.5, 1.0, 0.5, 1.0, 0.4444, 1.0, 0.1667, 1.0, 0.2222, 1.0, 0.2222, 1.0, 0.1667, 1.0, 0.8333, 1.0, 0.8889, 1.0, 0.8889, 1.0, 0.8333, 1.0, 0.5556, 1.0, 0.6111, 1.0, 0.6111, 1.0, 0.5556, 1.0, 0.2778, 1.0, 0.3333, 1.0, 0.3333, 1.0, 0.2778, 1.0, 0.9444, 1.0, 1.0, 1.0, 1.0, 1.0, 0.9444, 1.0, -1.863e-07, 1.0, 0.05556, 1.0, 0.05556, 1.0, -1.863e-07, 1.0, 0.2778, 1.0, 0.3333, 1.0, 0.3333, 1.0, 0.2778, 1.0, 0.6667, 1.0, 0.7222, 1.0, 0.7222, 1.0, 0.6667, 1.0, 0.2222, 1.0, 0.2778, 1.0, 0.2778, 1.0, 0.2222, 1.0, 0.6111, 1.0, 0.6667, 1.0, 0.6667, 1.0, 0.6111, 1.0, 0.1667, 1.0, 0.2222, 1.0, 0.2222, 1.0, 0.1667, 1.0, 0.5556, 1.0, 0.6111, 1.0, 0.6111, 1.0, 0.5556, 1.0, 0.9444, 1.0, 1.0, 1.0, 1.0, 1.0, 0.9444, 1.0, 0.1111, 1.0, 0.1667, 1.0, 0.1667, 1.0, 0.1111, 1.0, 0.5, 1.0, 0.5556, 1.0, 0.5556, 1.0, 0.5, 1.0, 0.8889, 1.0, 0.9444, 1.0, 0.9444, 1.0, 0.8889, 1.0, 0.05556, 1.0, 0.1111, 1.0, 0.1111, 1.0, 0.05556, 1.0, 0.4444, 1.0, 0.5, 1.0, 0.5, 1.0, 0.4444, 1.0, 0.8333, 1.0, 0.8889, 1.0, 0.8889, 1.0, 0.8333, 1.0, -1.863e-07, 1.0, 0.05556, 1.0, 0.05556, 1.0, -1.863e-07, 1.0, 0.3889, 1.0, 0.4444, 1.0, 0.4444, 1.0, 0.3889, 1.0, 0.7778, 1.0, 0.8333, 1.0, 0.8333, 1.0, 0.7778, 1.0, 0.3333, 1.0, 0.3889, 1.0, 0.3889, 1.0, 0.3333, 1.0, 0.7222, 1.0, 0.7778, 1.0, 0.7778, 1.0, 0.7222, 1.0, 0.0, 0.0, 0.0, 0.0, 0.0, 0.0, 0.0, 0.0, 0.0, 0.0, 0.625, 0.0, 0.625, 0.0, 0.0, 0.0, 0.625, 0.25, 0.0, 0.0, 0.0, 0.0, 0.625, 0.25, 0.625, 0.25, 0.0, 0.0, 0.0, 0.0, 0.625, 0.25, 0.625, 0.25, 0.0, 0.0, 0.0, 0.0, 0.625, 0.25, 0.0, 0.0, 0.625, 0.0, 0.625, 0.0, 0.0, 0.0, 0.0, 0.0, 0.625, 0.0, 0.625, 0.0, 0.0, 0.0, 0.0, 0.0, 0.0, 0.0, 0.0, 0.0, 0.0, 0.0, 0.0, 0.0, 0.0, 0.0, 0.0, 0.0, 0.0, 0.0, 0.0, 0.0, 0.0, 0.0, 0.0, 0.0, 0.0, 0.0, 0.0, 0.0, 0.0, 0.0, 0.625, 0.0, 0.625, 0.0, 0.625, 0.25, 0.625, 0.25, 0.0, 0.0, 0.0, 0.0, 0.625, 0.25, 0.625, 0.25, 0.0, 0.0, 0.0, 0.0, 0.625, 0.25, 0.625, 0.25, 0.0, 0.0, 0.0, 0.0, 0.0, 0.0, 0.0, 0.0, 0.625, 0.0, 0.625, 0.0, 0.0, 0.0, 0.0, 0.0, 0.625, 0.0, 0.625, 0.0, 0.0, 0.0, 0.0, 0.0, 0.0, 0.0, 0.0, 0.0, 0.0, 0.0, 0.0, 0.0, 0.0, 0.0, 0.0, 0.0, 0.0, 0.0, 0.625, 0.25, 0.625, 0.25, 0.0, 0.0, 0.625, 0.0, 0.0, 0.0, 0.0, 0.0, 0.625, 0.0, 0.0, 0.0, 0.0, 0.0, 0.0, 0.0, 0.0, 0.0, 0.625, 0.25, 0.0, 0.0, 0.0, 0.0, 0.625, 0.25, 0.0, 0.0, 0.625, 0.0, 0.625, 0.0, 0.0, 0.0, 0.0, 0.0, 0.0, 0.0, 0.0, 0.0, 0.0, 0.0, 0.625, 0.0, 0.625, 0.0, 0.625, 0.0, 0.625, 0.0, 0.625, 0.25, 0.625, 0.25, 0.625, 0.25, 0.625, 0.25, 0.625, 0.0, 0.625, 0.0, 0.625, 0.0, 0.625, 0.0, 0.625, 0.0, 0.625, 0.0, 0.625, 0.0, 0.625, 0.0, 0.625, 0.25, 0.625, 0.25, 0.625, 0.25, 0.625, 0.25, 0.625, 0.25, 0.625, 0.25, 0.625, 0.25, 0.625, 0.25])
me_cube_003.materials.append(mat_saunawood)
me_cube_003.materials.append(mat_metalfence)
me_cube_003.materials.append(mat_rocks)
me_cube_003.update()
me_cube_006 = bpy.data.meshes.new('Cube.006')
me_cube_006.from_pydata([(-10.2, 0.4792, 0.03953), (-10.2, 0.4792, 11.54), (-10.2, 1.842, 0.03953), (-10.2, 1.842, 11.54), (10.29, 0.4792, 0.03953), (10.29, 0.4792, 11.54), (10.29, 1.842, 0.03953), (10.29, 1.842, 11.54), (-29.0, 0.4792, 0.03953), (-29.0, 0.4792, 11.54), (-29.0, 1.842, 0.03953), (-29.0, 1.842, 11.54), (-20.26, 0.4792, 0.03953), (-20.26, 0.4792, 11.54), (-20.26, 1.842, 0.03953), (-20.26, 1.842, 11.54), (20.26, 0.4792, 0.03953), (20.26, 0.4792, 11.54), (20.26, 1.842, 0.03953), (20.26, 1.842, 11.54), (29.0, 0.4792, 0.03953), (29.0, 0.4792, 11.54), (29.0, 1.842, 0.03953), (29.0, 1.842, 11.54), (-10.2, 0.4792, 8.339), (-10.2, 1.842, 8.339), (10.29, 1.842, 8.339), (10.29, 0.4792, 8.339), (-20.26, 1.842, 8.339), (-20.26, 0.4792, 8.339), (20.26, 0.4792, 8.339), (20.26, 1.842, 8.339)], [], [(24, 1, 3, 25), (25, 3, 7, 26), (7, 5, 17, 19), (27, 5, 1, 24), (2, 6, 4, 0), (7, 3, 1, 5), (11, 15, 28), (28, 15, 3, 25), (29, 13, 9), (10, 14, 12, 8), (15, 11, 9, 13), (30, 17, 19, 31), (31, 19, 23), (21, 17, 30), (18, 22, 20, 16), (23, 19, 17, 21), (4, 27, 24, 0), (6, 26, 27, 4), (2, 25, 26, 6), (0, 24, 25, 2), (12, 29, 9, 8), (14, 28, 29, 12), (10, 11, 28, 14), (8, 9, 11, 10), (20, 21, 30, 16), (22, 23, 21, 20), (18, 31, 23, 22), (16, 30, 31, 18), (15, 13, 1, 3), (29, 28, 25, 24), (13, 29, 24, 1), (27, 26, 31, 30), (5, 27, 30, 17), (26, 7, 19, 31)])
me_cube_006.polygons.foreach_set('material_index', [0, 0, 0, 1, 0, 0, 0, 0, 1, 0, 0, 0, 0, 1, 0, 0, 1, 0, 0, 0, 1, 0, 0, 0, 1, 0, 0, 0, 0, 0, 1, 0, 1, 0])
_uv = me_cube_006.uv_layers.new(name='UVMap')
_uv.uv.foreach_set('vector', [0.5554, 0.0, 0.625, 0.0, 0.625, 0.25, 0.5554, 0.25, 0.5554, 0.25, 0.625, 0.25, 0.625, 0.5, 0.5554, 0.5, 0.625, 0.5, 0.625, 0.75, 0.625, 0.75, 0.625, 0.5, 0.5554, 0.75, 0.625, 0.75, 0.625, 1.0, 0.5554, 1.0, 0.125, 0.5, 0.375, 0.5, 0.375, 0.75, 0.125, 0.75, 0.625, 0.5, 0.875, 0.5, 0.875, 0.75, 0.625, 0.75, 0.625, 0.25, 0.625, 0.5, 0.5554, 0.5, 0.5554, 0.5, 0.625, 0.5, 0.625, 0.5, 0.5554, 0.5, 0.5554, 0.75, 0.625, 0.75, 0.5554, 1.0, 0.125, 0.5, 0.375, 0.5, 0.375, 0.75, 0.125, 0.75, 0.625, 0.5, 0.875, 0.5, 0.875, 0.75, 0.625, 0.75, 0.5554, 0.0, 0.625, 0.0, 0.625, 0.25, 0.5554, 0.25, 0.5554, 0.25, 0.625, 0.25, 0.5554, 0.5, 0.625, 0.75, 0.625, 1.0, 0.5554, 1.0, 0.125, 0.5, 0.375, 0.5, 0.375, 0.75, 0.125, 0.75, 0.625, 0.5, 0.875, 0.5, 0.875, 0.75, 0.625, 0.75, 0.375, 0.75, 0.5554, 0.75, 0.5554, 1.0, 0.375, 1.0, 0.375, 0.5, 0.5554, 0.5, 0.5554, 0.75, 0.375, 0.75, 0.375, 0.25, 0.5554, 0.25, 0.5554, 0.5, 0.375, 0.5, 0.375, 0.0, 0.5554, 0.0, 0.5554, 0.25, 0.375, 0.25, 0.375, 0.75, 0.5554, 0.75, 0.5554, 1.0, 0.375, 1.0, 0.375, 0.5, 0.5554, 0.5, 0.5554, 0.75, 0.375, 0.75, 0.375, 0.25, 0.5554, 0.25, 0.5554, 0.5, 0.375, 0.5, 0.375, 0.0, 0.5554, 0.0, 0.5554, 0.25, 0.375, 0.25, 0.375, 0.75, 0.5554, 0.75, 0.5554, 1.0, 0.375, 1.0, 0.375, 0.5, 0.5554, 0.5, 0.5554, 0.75, 0.375, 0.75, 0.375, 0.25, 0.5554, 0.25, 0.5554, 0.5, 0.375, 0.5, 0.375, 0.0, 0.5554, 0.0, 0.5554, 0.25, 0.375, 0.25, 0.625, 0.5, 0.625, 0.75, 0.625, 0.75, 0.625, 0.5, 0.5554, 0.75, 0.5554, 0.5, 0.5554, 0.5, 0.5554, 0.75, 0.625, 0.75, 0.5554, 0.75, 0.5554, 0.75, 0.625, 0.75, 0.5554, 0.75, 0.5554, 0.5, 0.5554, 0.5, 0.5554, 0.75, 0.625, 0.75, 0.5554, 0.75, 0.5554, 0.75, 0.625, 0.75, 0.5554, 0.5, 0.625, 0.5, 0.625, 0.5, 0.5554, 0.5])
me_cube_006.materials.append(mat_saunawood)
me_cube_006.materials.append(mat_showerkaakel)
me_cube_006.update()
me_cylinder_001 = bpy.data.meshes.new('Cylinder.001')
me_cylinder_001.from_pydata([(2.861e-06, 4.903, -3.255), (2.861e-06, 4.903, -0.7362), (1.677, 4.608, -3.255), (1.677, 4.608, -0.7362), (3.152, 3.756, -3.255), (3.152, 3.756, -0.7362), (4.246, 2.452, -3.255), (4.246, 2.452, -0.7362), (4.829, 0.8515, -3.255), (4.829, 0.8515, -0.7362), (4.829, -0.8515, -3.255), (4.829, -0.8515, -0.7362), (4.246, -2.452, -3.255), (4.246, -2.452, -0.7362), (3.152, -3.756, -3.255), (3.152, -3.756, -0.7362), (1.677, -4.608, -3.255), (1.677, -4.608, -0.7362), (2.861e-06, -4.903, -3.255), (2.861e-06, -4.903, -0.7362), (-1.677, -4.608, -3.255), (-1.677, -4.608, -0.7362), (-3.152, -3.756, -3.255), (-3.152, -3.756, -0.7362), (-4.246, -2.452, -3.255), (-4.246, -2.452, -0.7362), (-4.829, -0.8515, -3.255), (-4.829, -0.8515, -0.7362), (-4.829, 0.8515, -3.255), (-4.829, 0.8515, -0.7362), (-4.246, 2.452, -3.255), (-4.246, 2.452, -0.7362), (-3.152, 3.756, -3.255), (-3.152, 3.756, -0.7362), (-1.677, 4.608, -3.255), (-1.677, 4.608, -0.7362), (9.537e-07, 4.161, -0.7362), (1.423, 3.91, -0.7362), (2.675, 3.187, -0.7362), (3.603, 2.08, -0.7362), (4.098, 0.7225, -0.7362), (4.098, -0.7225, -0.7362), (3.603, -2.08, -0.7362), (2.675, -3.187, -0.7362), (1.423, -3.91, -0.7362), (9.537e-07, -4.161, -0.7362), (-1.423, -3.91, -0.7362), (-2.675, -3.187, -0.7362), (-3.603, -2.08, -0.7362), (-4.098, -0.7225, -0.7362), (-4.098, 0.7225, -0.7362), (-3.603, 2.08, -0.7362), (-2.675, 3.187, -0.7362), (-1.423, 3.91, -0.7362), (9.537e-07, 4.161, -1.781), (1.423, 3.91, -1.781), (2.675, 3.187, -1.781), (3.603, 2.08, -1.781), (4.098, 0.7225, -1.781), (4.098, -0.7225, -1.781), (3.603, -2.08, -1.781), (2.675, -3.187, -1.781), (1.423, -3.91, -1.781), (9.537e-07, -4.161, -1.781), (-1.423, -3.91, -1.781), (-2.675, -3.187, -1.781), (-3.603, -2.08, -1.781), (-4.098, -0.7225, -1.781), (-4.098, 0.7225, -1.781), (-3.603, 2.08, -1.781), (-2.675, 3.187, -1.781), (-1.423, 3.91, -1.781), (-4.768e-06, 2.286, -1.781), (0.782, 2.149, -1.781), (1.47, 1.752, -1.781), (1.98, 1.143, -1.781), (2.252, 0.397, -1.781), (2.252, -0.397, -1.781), (1.98, -1.143, -1.781), (1.47, -1.752, -1.781), (0.782, -2.149, -1.781), (-4.768e-06, -2.286, -1.781), (-0.782, -2.149, -1.781), (-1.47, -1.752, -1.781), (-1.98, -1.143, -1.781), (-2.252, -0.397, -1.781), (-2.252, 0.397, -1.781), (-1.98, 1.143, -1.781), (-1.47, 1.752, -1.781), (-0.782, 2.149, -1.781), (-4.768e-06, 2.286, 8.289), (0.782, 2.149, 8.289), (1.47, 1.752, 8.289), (1.98, 1.143, 8.289), (2.252, 0.397, 8.289), (2.252, -0.397, 8.289), (1.98, -1.143, 8.289), (1.47, -1.752, 8.289), (0.782, -2.149, 8.289), (-4.768e-06, -2.286, 8.289), (-0.782, -2.149, 8.289), (-1.47, -1.752, 8.289), (-1.98, -1.143, 8.289), (-2.252, -0.397, 8.289), (-2.252, 0.397, 8.289), (-1.98, 1.143, 8.289), (-1.47, 1.752, 8.289), (-0.782, 2.149, 8.289)], [], [(0, 1, 3, 2), (2, 3, 5, 4), (4, 5, 7, 6), (6, 7, 9, 8), (8, 9, 11, 10), (10, 11, 13, 12), (12, 13, 15, 14), (14, 15, 17, 16), (16, 17, 19, 18), (18, 19, 21, 20), (20, 21, 23, 22), (22, 23, 25, 24), (24, 25, 27, 26), (26, 27, 29, 28), (28, 29, 31, 30), (30, 31, 33, 32), (15, 13, 42, 43), (32, 33, 35, 34), (34, 35, 1, 0), (5, 3, 37, 38), (25, 23, 47, 48), (35, 33, 52, 53), (11, 9, 40, 41), (21, 19, 45, 46), (31, 29, 50, 51), (7, 5, 38, 39), (17, 15, 43, 44), (3, 1, 36, 37), (27, 25, 48, 49), (1, 35, 53, 36), (13, 11, 41, 42), (23, 21, 46, 47), (33, 31, 51, 52), (9, 7, 39, 40), (19, 17, 44, 45), (29, 27, 49, 50), (39, 38, 56, 57), (36, 53, 71, 54), (47, 46, 64, 65), (40, 39, 57, 58), (48, 47, 65, 66), (41, 40, 58, 59), (49, 48, 66, 67), (42, 41, 59, 60), (50, 49, 67, 68), (43, 42, 60, 61), (51, 50, 68, 69), (44, 43, 61, 62), (37, 36, 54, 55), (52, 51, 69, 70), (45, 44, 62, 63), (38, 37, 55, 56), (53, 52, 70, 71), (46, 45, 63, 64), (58, 57, 75, 76), (66, 65, 83, 84), (59, 58, 76, 77), (67, 66, 84, 85), (60, 59, 77, 78), (68, 67, 85, 86), (61, 60, 78, 79), (69, 68, 86, 87), (62, 61, 79, 80), (55, 54, 72, 73), (70, 69, 87, 88), (63, 62, 80, 81), (56, 55, 73, 74), (71, 70, 88, 89), (64, 63, 81, 82), (57, 56, 74, 75), (54, 71, 89, 72), (65, 64, 82, 83), (76, 75, 93, 94), (84, 83, 101, 102), (77, 76, 94, 95), (85, 84, 102, 103), (78, 77, 95, 96), (86, 85, 103, 104), (79, 78, 96, 97), (87, 86, 104, 105), (80, 79, 97, 98), (73, 72, 90, 91), (88, 87, 105, 106), (81, 80, 98, 99), (74, 73, 91, 92), (89, 88, 106, 107), (82, 81, 99, 100), (75, 74, 92, 93), (72, 89, 107, 90), (83, 82, 100, 101)])
_uv = me_cylinder_001.uv_layers.new(name='UVMap')
_uv.uv.foreach_set('vector', [1.0, 0.5, 1.0, 1.0, 0.9444, 1.0, 0.9444, 0.5, 0.9444, 0.5, 0.9444, 1.0, 0.8889, 1.0, 0.8889, 0.5, 0.8889, 0.5, 0.8889, 1.0, 0.8333, 1.0, 0.8333, 0.5, 0.8333, 0.5, 0.8333, 1.0, 0.7778, 1.0, 0.7778, 0.5, 0.7778, 0.5, 0.7778, 1.0, 0.7222, 1.0, 0.7222, 0.5, 0.7222, 0.5, 0.7222, 1.0, 0.6667, 1.0, 0.6667, 0.5, 0.6667, 0.5, 0.6667, 1.0, 0.6111, 1.0, 0.6111, 0.5, 0.6111, 0.5, 0.6111, 1.0, 0.5556, 1.0, 0.5556, 0.5, 0.5556, 0.5, 0.5556, 1.0, 0.5, 1.0, 0.5, 0.5, 0.5, 0.5, 0.5, 1.0, 0.4444, 1.0, 0.4444, 0.5, 0.4444, 0.5, 0.4444, 1.0, 0.3889, 1.0, 0.3889, 0.5, 0.3889, 0.5, 0.3889, 1.0, 0.3333, 1.0, 0.3333, 0.5, 0.3333, 0.5, 0.3333, 1.0, 0.2778, 1.0, 0.2778, 0.5, 0.2778, 0.5, 0.2778, 1.0, 0.2222, 1.0, 0.2222, 0.5, 0.2222, 0.5, 0.2222, 1.0, 0.1667, 1.0, 0.1667, 0.5, 0.1667, 0.5, 0.1667, 1.0, 0.1111, 1.0, 0.1111, 0.5, 0.6111, 1.0, 0.6667, 1.0, 0.6667, 1.0, 0.6111, 1.0, 0.1111, 0.5, 0.1111, 1.0, 0.05556, 1.0, 0.05556, 0.5, 0.05556, 0.5, 0.05556, 1.0, -1.863e-07, 1.0, -1.863e-07, 0.5, 0.8889, 1.0, 0.9444, 1.0, 0.9444, 1.0, 0.8889, 1.0, 0.3333, 1.0, 0.3889, 1.0, 0.3889, 1.0, 0.3333, 1.0, 0.05556, 1.0, 0.1111, 1.0, 0.1111, 1.0, 0.05556, 1.0, 0.7222, 1.0, 0.7778, 1.0, 0.7778, 1.0, 0.7222, 1.0, 0.4444, 1.0, 0.5, 1.0, 0.5, 1.0, 0.4444, 1.0, 0.1667, 1.0, 0.2222, 1.0, 0.2222, 1.0, 0.1667, 1.0, 0.8333, 1.0, 0.8889, 1.0, 0.8889, 1.0, 0.8333, 1.0, 0.5556, 1.0, 0.6111, 1.0, 0.6111, 1.0, 0.5556, 1.0, 0.9444, 1.0, 1.0, 1.0, 1.0, 1.0, 0.9444, 1.0, 0.2778, 1.0, 0.3333, 1.0, 0.3333, 1.0, 0.2778, 1.0, -1.863e-07, 1.0, 0.05556, 1.0, 0.05556, 1.0, -1.863e-07, 1.0, 0.6667, 1.0, 0.7222, 1.0, 0.7222, 1.0, 0.6667, 1.0, 0.3889, 1.0, 0.4444, 1.0, 0.4444, 1.0, 0.3889, 1.0, 0.1111, 1.0, 0.1667, 1.0, 0.1667, 1.0, 0.1111, 1.0, 0.7778, 1.0, 0.8333, 1.0, 0.8333, 1.0, 0.7778, 1.0, 0.5, 1.0, 0.5556, 1.0, 0.5556, 1.0, 0.5, 1.0, 0.2222, 1.0, 0.2778, 1.0, 0.2778, 1.0, 0.2222, 1.0, 0.8333, 1.0, 0.8889, 1.0, 0.8889, 1.0, 0.8333, 1.0, -1.863e-07, 1.0, 0.05556, 1.0, 0.05556, 1.0, -1.863e-07, 1.0, 0.3889, 1.0, 0.4444, 1.0, 0.4444, 1.0, 0.3889, 1.0, 0.7778, 1.0, 0.8333, 1.0, 0.8333, 1.0, 0.7778, 1.0, 0.3333, 1.0, 0.3889, 1.0, 0.3889, 1.0, 0.3333, 1.0, 0.7222, 1.0, 0.7778, 1.0, 0.7778, 1.0, 0.7222, 1.0, 0.2778, 1.0, 0.3333, 1.0, 0.3333, 1.0, 0.2778, 1.0, 0.6667, 1.0, 0.7222, 1.0, 0.7222, 1.0, 0.6667, 1.0, 0.2222, 1.0, 0.2778, 1.0, 0.2778, 1.0, 0.2222, 1.0, 0.6111, 1.0, 0.6667, 1.0, 0.6667, 1.0, 0.6111, 1.0, 0.1667, 1.0, 0.2222, 1.0, 0.2222, 1.0, 0.1667, 1.0, 0.5556, 1.0, 0.6111, 1.0, 0.6111, 1.0, 0.5556, 1.0, 0.9444, 1.0, 1.0, 1.0, 1.0, 1.0, 0.9444, 1.0, 0.1111, 1.0, 0.1667, 1.0, 0.1667, 1.0, 0.1111, 1.0, 0.5, 1.0, 0.5556, 1.0, 0.5556, 1.0, 0.5, 1.0, 0.8889, 1.0, 0.9444, 1.0, 0.9444, 1.0, 0.8889, 1.0, 0.05556, 1.0, 0.1111, 1.0, 0.1111, 1.0, 0.05556, 1.0, 0.4444, 1.0, 0.5, 1.0, 0.5, 1.0, 0.4444, 1.0, 0.7778, 1.0, 0.8333, 1.0, 0.8333, 1.0, 0.7778, 1.0, 0.3333, 1.0, 0.3889, 1.0, 0.3889, 1.0, 0.3333, 1.0, 0.7222, 1.0, 0.7778, 1.0, 0.7778, 1.0, 0.7222, 1.0, 0.2778, 1.0, 0.3333, 1.0, 0.3333, 1.0, 0.2778, 1.0, 0.6667, 1.0, 0.7222, 1.0, 0.7222, 1.0, 0.6667, 1.0, 0.2222, 1.0, 0.2778, 1.0, 0.2778, 1.0, 0.2222, 1.0, 0.6111, 1.0, 0.6667, 1.0, 0.6667, 1.0, 0.6111, 1.0, 0.1667, 1.0, 0.2222, 1.0, 0.2222, 1.0, 0.1667, 1.0, 0.5556, 1.0, 0.6111, 1.0, 0.6111, 1.0, 0.5556, 1.0, 0.9444, 1.0, 1.0, 1.0, 1.0, 1.0, 0.9444, 1.0, 0.1111, 1.0, 0.1667, 1.0, 0.1667, 1.0, 0.1111, 1.0, 0.5, 1.0, 0.5556, 1.0, 0.5556, 1.0, 0.5, 1.0, 0.8889, 1.0, 0.9444, 1.0, 0.9444, 1.0, 0.8889, 1.0, 0.05556, 1.0, 0.1111, 1.0, 0.1111, 1.0, 0.05556, 1.0, 0.4444, 1.0, 0.5, 1.0, 0.5, 1.0, 0.4444, 1.0, 0.8333, 1.0, 0.8889, 1.0, 0.8889, 1.0, 0.8333, 1.0, -1.863e-07, 1.0, 0.05556, 1.0, 0.05556, 1.0, -1.863e-07, 1.0, 0.3889, 1.0, 0.4444, 1.0, 0.4444, 1.0, 0.3889, 1.0, 0.7778, 1.0, 0.8333, 1.0, 0.8333, 1.0, 0.7778, 1.0, 0.3333, 1.0, 0.3889, 1.0, 0.3889, 1.0, 0.3333, 1.0, 0.7222, 1.0, 0.7778, 1.0, 0.7778, 1.0, 0.7222, 1.0, 0.2778, 1.0, 0.3333, 1.0, 0.3333, 1.0, 0.2778, 1.0, 0.6667, 1.0, 0.7222, 1.0, 0.7222, 1.0, 0.6667, 1.0, 0.2222, 1.0, 0.2778, 1.0, 0.2778, 1.0, 0.2222, 1.0, 0.6111, 1.0, 0.6667, 1.0, 0.6667, 1.0, 0.6111, 1.0, 0.1667, 1.0, 0.2222, 1.0, 0.2222, 1.0, 0.1667, 1.0, 0.5556, 1.0, 0.6111, 1.0, 0.6111, 1.0, 0.5556, 1.0, 0.9444, 1.0, 1.0, 1.0, 1.0, 1.0, 0.9444, 1.0, 0.1111, 1.0, 0.1667, 1.0, 0.1667, 1.0, 0.1111, 1.0, 0.5, 1.0, 0.5556, 1.0, 0.5556, 1.0, 0.5, 1.0, 0.8889, 1.0, 0.9444, 1.0, 0.9444, 1.0, 0.8889, 1.0, 0.05556, 1.0, 0.1111, 1.0, 0.1111, 1.0, 0.05556, 1.0, 0.4444, 1.0, 0.5, 1.0, 0.5, 1.0, 0.4444, 1.0, 0.8333, 1.0, 0.8889, 1.0, 0.8889, 1.0, 0.8333, 1.0, -1.863e-07, 1.0, 0.05556, 1.0, 0.05556, 1.0, -1.863e-07, 1.0, 0.3889, 1.0, 0.4444, 1.0, 0.4444, 1.0, 0.3889, 1.0])
me_cylinder_001.update()
me_cube_008 = bpy.data.meshes.new('Cube.008')
me_cube_008.from_pydata([(-10.24, -0.6814, -5.752), (-10.24, -0.6814, 5.752), (-11.61, 0.6814, -5.752), (-11.61, 0.6814, 5.752), (10.24, -0.6814, -5.752), (10.24, -0.6814, 5.752), (10.24, 0.6814, -5.752), (10.24, 0.6814, 5.752), (-10.24, -18.31, -5.752), (-10.24, -18.31, 5.752), (-11.61, -18.31, -5.752), (-11.61, -18.31, 5.752), (-10.24, -12.76, -5.752), (-10.24, -12.76, 5.752), (-11.61, -12.76, -5.752), (-11.61, -12.76, 5.752), (-10.24, -31.8, -5.752), (-10.24, -31.8, 5.752), (-11.61, -31.8, -5.752), (-11.61, -31.8, 5.752), (-10.24, -24.36, -5.752), (-10.24, -24.36, 5.752), (-11.61, -24.36, -5.752), (-11.61, -24.36, 5.752), (-10.24, -6.757, -5.752), (-10.24, -6.757, 5.752), (-11.61, -6.757, -5.752), (-11.61, -6.757, 5.752), (-10.24, -18.31, 2.548), (-11.61, -18.31, 2.548), (-11.61, -12.76, 2.548), (-10.24, -12.76, 2.548), (-11.61, -24.36, 2.548), (-10.24, -24.36, 2.548), (-10.24, -6.757, 2.548), (-11.61, -6.757, 2.548), (-38.39, -16.31, -5.752), (-38.39, -16.31, 5.752), (-38.39, -14.95, -5.752), (-38.39, -14.95, 5.752), (-11.61, -16.31, -5.752), (-11.61, -16.31, 5.752), (-11.61, -14.95, -5.752), (-11.61, -14.95, 5.752), (-18.19, -28.44, -5.752), (-18.19, -28.44, 5.752), (-17.71, -28.44, -5.752), (-17.71, -28.44, 5.752), (-18.19, -31.8, -5.752), (-18.19, -31.8, 5.752), (-17.71, -31.8, -5.752), (-17.71, -31.8, 5.752), (-24.92, -28.44, -5.752), (-24.92, -28.44, 5.752), (-24.44, -28.44, -5.752), (-24.44, -28.44, 5.752), (-24.92, -31.8, -5.752), (-24.92, -31.8, 5.752), (-24.44, -31.8, -5.752), (-24.44, -31.8, 5.752), (-31.65, -28.44, -5.752), (-31.65, -28.44, 5.752), (-31.18, -28.44, -5.752), (-31.18, -28.44, 5.752), (-31.65, -31.8, -5.752), (-31.65, -31.8, 5.752), (-31.18, -31.8, -5.752), (-31.18, -31.8, 5.752), (-18.19, -0.6814, -5.752), (-18.19, -0.6814, 5.752), (-17.71, -0.6814, -5.752), (-17.71, -0.6814, 5.752), (-18.19, -4.039, -5.752), (-18.19, -4.039, 5.752), (-17.71, -4.039, -5.752), (-17.71, -4.039, 5.752), (-24.92, -0.6814, -5.752), (-24.92, -0.6814, 5.752), (-24.44, -0.6814, -5.752), (-24.44, -0.6814, 5.752), (-24.92, -4.039, -5.752), (-24.92, -4.039, 5.752), (-24.44, -4.039, -5.752), (-24.44, -4.039, 5.752), (-31.65, -0.6815, -5.752), (-31.65, -0.6815, 5.752), (-31.18, -0.6815, -5.752), (-31.18, -0.6815, 5.752), (-31.65, -4.039, -5.752), (-31.65, -4.039, 5.752), (-31.18, -4.039, -5.752), (-31.18, -4.039, 5.752), (-38.39, -0.6814, -5.752), (-38.39, -0.6814, 5.752), (-38.39, 0.6814, -5.752), (-38.39, 0.6814, 5.752), (-11.61, -0.6814, -5.752), (-11.61, -0.6814, 5.752), (-11.61, 0.6814, -5.752), (-11.61, 0.6814, 5.752), (-37.25, -0.6814, -5.752), (-37.25, -0.6814, 5.752), (-38.61, 0.6814, -5.752), (-38.61, 0.6814, 5.752), (-37.25, -18.31, -5.752), (-37.25, -18.31, 5.752), (-38.61, -18.31, -5.752), (-38.61, -18.31, 5.752), (-37.25, -12.76, -5.752), (-37.25, -12.76, 5.752), (-38.61, -12.76, -5.752), (-38.61, -12.76, 5.752), (-37.25, -31.8, -5.752), (-37.25, -31.8, 5.752), (-38.61, -31.8, -5.752), (-38.61, -31.8, 5.752), (-37.25, -24.36, -5.752), (-37.25, -24.36, 5.752), (-38.61, -24.36, -5.752), (-38.61, -24.36, 5.752), (-37.25, -6.757, -5.752), (-37.25, -6.757, 5.752), (-38.61, -6.757, -5.752), (-38.61, -6.757, 5.752), (-37.25, -18.31, 2.548), (-38.61, -18.31, 2.548), (-38.61, -12.76, 2.548), (-37.25, -12.76, 2.548), (-38.61, -24.36, 2.548), (-37.25, -24.36, 2.548), (-37.25, -6.757, 2.548), (-38.61, -6.757, 2.548)], [], [(7, 3, 1, 5), (4, 6, 7, 5), (0, 4, 5, 1), (6, 2, 3, 7), (28, 9, 11, 29), (29, 11, 15, 30), (15, 13, 25, 27), (31, 13, 9, 28), (15, 11, 9, 13), (19, 23, 32), (32, 23, 11, 29), (33, 21, 17), (23, 19, 17, 21), (34, 25, 27, 35), (3, 27, 25, 1), (12, 31, 28, 8), (14, 30, 31, 12), (10, 29, 30, 14), (8, 28, 29, 10), (20, 33, 17, 16), (22, 32, 33, 20), (18, 19, 32, 22), (16, 17, 19, 18), (24, 34, 35, 26), (23, 21, 9, 11), (33, 32, 29, 28), (21, 33, 28, 9), (31, 30, 35, 34), (13, 31, 34, 25), (30, 15, 27, 35), (34, 1, 25), (24, 0, 1, 34), (2, 26, 27, 3), (38, 42, 40, 36), (43, 39, 37, 41), (38, 36, 37, 39), (40, 42, 43, 41), (36, 40, 41, 37), (42, 38, 39, 43), (46, 50, 48, 44), (51, 47, 45, 49), (46, 44, 45, 47), (48, 50, 51, 49), (44, 48, 49, 45), (50, 46, 47, 51), (54, 58, 56, 52), (59, 55, 53, 57), (54, 52, 53, 55), (56, 58, 59, 57), (52, 56, 57, 53), (58, 54, 55, 59), (62, 66, 64, 60), (67, 63, 61, 65), (62, 60, 61, 63), (64, 66, 67, 65), (60, 64, 65, 61), (66, 62, 63, 67), (70, 74, 72, 68), (75, 71, 69, 73), (70, 68, 69, 71), (72, 74, 75, 73), (68, 72, 73, 69), (74, 70, 71, 75), (78, 82, 80, 76), (83, 79, 77, 81), (78, 76, 77, 79), (80, 82, 83, 81), (76, 80, 81, 77), (82, 78, 79, 83), (86, 90, 88, 84), (91, 87, 85, 89), (86, 84, 85, 87), (88, 90, 91, 89), (84, 88, 89, 85), (90, 86, 87, 91), (94, 98, 96, 92), (99, 95, 93, 97), (94, 92, 93, 95), (96, 98, 99, 97), (92, 96, 97, 93), (98, 94, 95, 99), (124, 105, 107, 125), (125, 107, 111, 126), (111, 109, 121, 123), (127, 109, 105, 124), (111, 107, 105, 109), (115, 119, 128), (128, 119, 107, 125), (129, 117, 113), (119, 115, 113, 117), (130, 121, 123, 131), (103, 123, 121, 101), (108, 127, 124, 104), (110, 126, 127, 108), (106, 125, 126, 110), (104, 124, 125, 106), (116, 129, 113, 112), (118, 128, 129, 116), (114, 115, 128, 118), (112, 113, 115, 114), (120, 130, 131, 122), (119, 117, 105, 107), (129, 128, 125, 124), (117, 129, 124, 105), (127, 126, 131, 130), (109, 127, 130, 121), (126, 111, 123, 131), (130, 101, 121), (120, 100, 101, 130), (102, 122, 123, 103)])
_uv = me_cube_008.uv_layers.new(name='UVMap')
_uv.uv.foreach_set('vector', [0.625, 0.5, 0.875, 0.5, 0.875, 0.75, 0.625, 0.75, 0.375, 0.75, 0.375, 0.5, 0.625, 0.5, 0.625, 0.75, 0.125, 0.75, 0.375, 0.75, 0.625, 0.75, 0.875, 0.75, 0.375, 0.5, 0.125, 0.5, 0.875, 0.5, 0.625, 0.5, 0.5554, 0.0, 0.625, 0.0, 0.625, 0.25, 0.5554, 0.25, 0.5554, 0.25, 0.625, 0.25, 0.625, 0.5, 0.5554, 0.5, 0.625, 0.5, 0.625, 0.75, 0.625, 0.75, 0.625, 0.5, 0.5554, 0.75, 0.625, 0.75, 0.625, 1.0, 0.5554, 1.0, 0.625, 0.5, 0.875, 0.5, 0.875, 0.75, 0.625, 0.75, 0.625, 0.25, 0.625, 0.5, 0.5554, 0.5, 0.5554, 0.5, 0.625, 0.5, 0.625, 0.5, 0.5554, 0.5, 0.5554, 0.75, 0.625, 0.75, 0.5554, 1.0, 0.625, 0.5, 0.875, 0.5, 0.875, 0.75, 0.625, 0.75, 0.5554, 0.0, 0.625, 0.0, 0.625, 0.25, 0.5554, 0.25, 0.6708, 0.5, 0.875, 0.5, 0.875, 0.75, 0.6708, 0.75, 0.375, 0.75, 0.5554, 0.75, 0.5554, 1.0, 0.375, 1.0, 0.375, 0.5, 0.5554, 0.5, 0.5554, 0.75, 0.375, 0.75, 0.375, 0.25, 0.5554, 0.25, 0.5554, 0.5, 0.375, 0.5, 0.375, 0.0, 0.5554, 0.0, 0.5554, 0.25, 0.375, 0.25, 0.375, 0.75, 0.5554, 0.75, 0.5554, 1.0, 0.375, 1.0, 0.375, 0.5, 0.5554, 0.5, 0.5554, 0.75, 0.375, 0.75, 0.375, 0.25, 0.5554, 0.25, 0.5554, 0.5, 0.375, 0.5, 0.375, 0.0, 0.5554, 0.0, 0.5554, 0.25, 0.375, 0.25, 0.375, 0.0, 0.5554, 0.0, 0.5554, 0.25, 0.375, 0.25, 0.625, 0.5, 0.625, 0.75, 0.625, 0.75, 0.625, 0.5, 0.5554, 0.75, 0.5554, 0.5, 0.5554, 0.5, 0.5554, 0.75, 0.625, 0.75, 0.5554, 0.75, 0.5554, 0.75, 0.625, 0.75, 0.5554, 0.75, 0.5554, 0.5, 0.5554, 0.5, 0.5554, 0.75, 0.625, 0.75, 0.5554, 0.75, 0.5554, 0.75, 0.625, 0.75, 0.5554, 0.5, 0.625, 0.5, 0.625, 0.5, 0.5554, 0.5, 0.5554, 0.0, 0.6708, 0.75, 0.875, 0.75, 0.0, 0.0, 0.0, 0.0, 0.0, 0.0, 0.0, 0.0, 0.375, 0.5, 0.125, 0.5, 0.875, 0.5, 0.5554, 0.5, 0.125, 0.5, 0.375, 0.5, 0.375, 0.75, 0.125, 0.75, 0.625, 0.5, 0.875, 0.5, 0.875, 0.75, 0.625, 0.75, 0.125, 0.5, 0.125, 0.75, 0.875, 0.75, 0.875, 0.5, 0.375, 0.75, 0.375, 0.5, 0.625, 0.5, 0.625, 0.75, 0.125, 0.75, 0.375, 0.75, 0.625, 0.75, 0.875, 0.75, 0.375, 0.5, 0.125, 0.5, 0.875, 0.5, 0.625, 0.5, 0.125, 0.5, 0.375, 0.5, 0.375, 0.75, 0.125, 0.75, 0.625, 0.5, 0.875, 0.5, 0.875, 0.75, 0.625, 0.75, 0.125, 0.5, 0.125, 0.75, 0.875, 0.75, 0.875, 0.5, 0.375, 0.75, 0.375, 0.5, 0.625, 0.5, 0.625, 0.75, 0.125, 0.75, 0.375, 0.75, 0.625, 0.75, 0.875, 0.75, 0.375, 0.5, 0.125, 0.5, 0.875, 0.5, 0.625, 0.5, 0.125, 0.5, 0.375, 0.5, 0.375, 0.75, 0.125, 0.75, 0.625, 0.5, 0.875, 0.5, 0.875, 0.75, 0.625, 0.75, 0.125, 0.5, 0.125, 0.75, 0.875, 0.75, 0.875, 0.5, 0.375, 0.75, 0.375, 0.5, 0.625, 0.5, 0.625, 0.75, 0.125, 0.75, 0.375, 0.75, 0.625, 0.75, 0.875, 0.75, 0.375, 0.5, 0.125, 0.5, 0.875, 0.5, 0.625, 0.5, 0.125, 0.5, 0.375, 0.5, 0.375, 0.75, 0.125, 0.75, 0.625, 0.5, 0.875, 0.5, 0.875, 0.75, 0.625, 0.75, 0.125, 0.5, 0.125, 0.75, 0.875, 0.75, 0.875, 0.5, 0.375, 0.75, 0.375, 0.5, 0.625, 0.5, 0.625, 0.75, 0.125, 0.75, 0.375, 0.75, 0.625, 0.75, 0.875, 0.75, 0.375, 0.5, 0.125, 0.5, 0.875, 0.5, 0.625, 0.5, 0.125, 0.5, 0.375, 0.5, 0.375, 0.75, 0.125, 0.75, 0.625, 0.5, 0.875, 0.5, 0.875, 0.75, 0.625, 0.75, 0.125, 0.5, 0.125, 0.75, 0.875, 0.75, 0.875, 0.5, 0.375, 0.75, 0.375, 0.5, 0.625, 0.5, 0.625, 0.75, 0.125, 0.75, 0.375, 0.75, 0.625, 0.75, 0.875, 0.75, 0.375, 0.5, 0.125, 0.5, 0.875, 0.5, 0.625, 0.5, 0.125, 0.5, 0.375, 0.5, 0.375, 0.75, 0.125, 0.75, 0.625, 0.5, 0.875, 0.5, 0.875, 0.75, 0.625, 0.75, 0.125, 0.5, 0.125, 0.75, 0.875, 0.75, 0.875, 0.5, 0.375, 0.75, 0.375, 0.5, 0.625, 0.5, 0.625, 0.75, 0.125, 0.75, 0.375, 0.75, 0.625, 0.75, 0.875, 0.75, 0.375, 0.5, 0.125, 0.5, 0.875, 0.5, 0.625, 0.5, 0.125, 0.5, 0.375, 0.5, 0.375, 0.75, 0.125, 0.75, 0.625, 0.5, 0.875, 0.5, 0.875, 0.75, 0.625, 0.75, 0.125, 0.5, 0.125, 0.75, 0.875, 0.75, 0.875, 0.5, 0.375, 0.75, 0.375, 0.5, 0.625, 0.5, 0.625, 0.75, 0.125, 0.75, 0.375, 0.75, 0.625, 0.75, 0.875, 0.75, 0.375, 0.5, 0.125, 0.5, 0.875, 0.5, 0.625, 0.5, 0.125, 0.5, 0.375, 0.5, 0.375, 0.75, 0.125, 0.75, 0.625, 0.5, 0.875, 0.5, 0.875, 0.75, 0.625, 0.75, 0.125, 0.5, 0.125, 0.75, 0.875, 0.75, 0.875, 0.5, 0.375, 0.75, 0.375, 0.5, 0.625, 0.5, 0.625, 0.75, 0.125, 0.75, 0.375, 0.75, 0.625, 0.75, 0.875, 0.75, 0.375, 0.5, 0.125, 0.5, 0.875, 0.5, 0.625, 0.5, 0.5554, 0.0, 0.625, 0.0, 0.625, 0.25, 0.5554, 0.25, 0.5554, 0.25, 0.625, 0.25, 0.625, 0.5, 0.5554, 0.5, 0.625, 0.5, 0.625, 0.75, 0.625, 0.75, 0.625, 0.5, 0.5554, 0.75, 0.625, 0.75, 0.625, 1.0, 0.5554, 1.0, 0.625, 0.5, 0.875, 0.5, 0.875, 0.75, 0.625, 0.75, 0.625, 0.25, 0.625, 0.5, 0.5554, 0.5, 0.5554, 0.5, 0.625, 0.5, 0.625, 0.5, 0.5554, 0.5, 0.5554, 0.75, 0.625, 0.75, 0.5554, 1.0, 0.625, 0.5, 0.875, 0.5, 0.875, 0.75, 0.625, 0.75, 0.5554, 0.0, 0.625, 0.0, 0.625, 0.25, 0.5554, 0.25, 0.6708, 0.5, 0.875, 0.5, 0.875, 0.75, 0.6708, 0.75, 0.375, 0.75, 0.5554, 0.75, 0.5554, 1.0, 0.375, 1.0, 0.375, 0.5, 0.5554, 0.5, 0.5554, 0.75, 0.375, 0.75, 0.375, 0.25, 0.5554, 0.25, 0.5554, 0.5, 0.375, 0.5, 0.375, 0.0, 0.5554, 0.0, 0.5554, 0.25, 0.375, 0.25, 0.375, 0.75, 0.5554, 0.75, 0.5554, 1.0, 0.375, 1.0, 0.375, 0.5, 0.5554, 0.5, 0.5554, 0.75, 0.375, 0.75, 0.375, 0.25, 0.5554, 0.25, 0.5554, 0.5, 0.375, 0.5, 0.375, 0.0, 0.5554, 0.0, 0.5554, 0.25, 0.375, 0.25, 0.375, 0.0, 0.5554, 0.0, 0.5554, 0.25, 0.375, 0.25, 0.625, 0.5, 0.625, 0.75, 0.625, 0.75, 0.625, 0.5, 0.5554, 0.75, 0.5554, 0.5, 0.5554, 0.5, 0.5554, 0.75, 0.625, 0.75, 0.5554, 0.75, 0.5554, 0.75, 0.625, 0.75, 0.5554, 0.75, 0.5554, 0.5, 0.5554, 0.5, 0.5554, 0.75, 0.625, 0.75, 0.5554, 0.75, 0.5554, 0.75, 0.625, 0.75, 0.5554, 0.5, 0.625, 0.5, 0.625, 0.5, 0.5554, 0.5, 0.5554, 0.0, 0.6708, 0.75, 0.875, 0.75, 0.0, 0.0, 0.0, 0.0, 0.0, 0.0, 0.0, 0.0, 0.375, 0.5, 0.125, 0.5, 0.875, 0.5, 0.5554, 0.5])
me_cube_008.materials.append(mat_showerkaakel)
me_cube_008.update()
me_cube_011 = bpy.data.meshes.new('Cube.011')
me_cube_011.from_pydata([(-10.24, -0.6814, -5.752), (-10.24, -0.6814, 5.752), (-10.24, 0.6814, -5.752), (-10.24, 0.6814, 5.752), (10.24, -0.6814, -5.752), (10.24, -0.6814, 5.752), (10.24, 0.6814, -5.752), (10.24, 0.6814, 5.752)], [], [(2, 6, 4, 0), (7, 3, 1, 5), (2, 0, 1, 3), (4, 6, 7, 5), (0, 4, 5, 1), (6, 2, 3, 7)])
_uv = me_cube_011.uv_layers.new(name='UVMap')
_uv.uv.foreach_set('vector', [0.125, 0.5, 0.375, 0.5, 0.375, 0.75, 0.125, 0.75, 0.625, 0.5, 0.875, 0.5, 0.875, 0.75, 0.625, 0.75, 0.125, 0.5, 0.125, 0.75, 0.875, 0.75, 0.875, 0.5, 0.375, 0.75, 0.375, 0.5, 0.625, 0.5, 0.625, 0.75, 0.125, 0.75, 0.375, 0.75, 0.625, 0.75, 0.875, 0.75, 0.375, 0.5, 0.125, 0.5, 0.875, 0.5, 0.625, 0.5])
me_cube_011.materials.append(mat_showerkaakel)
me_cube_011.update()
me_cube_017 = bpy.data.meshes.new('Cube.017')
me_cube_017.from_pydata([(4.451, -15.41, -0.8613), (4.451, -15.41, -0.4082), (4.451, -12.52, -0.8613), (4.451, -12.52, -0.4082), (13.72, -15.41, -0.8613), (13.72, -15.41, -0.4082), (13.72, -12.52, -0.8613), (13.72, -12.52, -0.4082), (3.838, -15.95, -0.4082), (3.838, -11.98, -0.4082), (14.33, -15.95, -0.4082), (14.33, -11.98, -0.4082), (3.838, -15.95, 7.3), (3.838, -11.98, 7.3), (14.33, -15.95, 7.3), (14.33, -11.98, 7.3), (-1.421, 1.0, 0.3972), (-1.421, 1.0, 1.0), (19.07, -1.973, 0.3972), (19.07, 1.0, 0.3972), (19.07, 1.0, 1.0), (2.218, -5.168, 0.3972), (-1.421, -5.168, 0.3972), (-1.421, -5.168, 1.0), (2.218, -1.973, 0.3972), (19.07, -1.691, 1.0), (19.07, -1.973, 0.6845), (19.07, -1.89, 0.9076), (2.218, -5.168, 0.6845), (1.876, -5.168, 1.0), (2.118, -5.168, 0.9076), (2.218, -1.973, 0.6845), (1.875, -1.692, 1.0), (2.118, -1.89, 0.9076), (-1.421, -30.33, 0.3972), (-1.421, -30.33, 1.0), (19.07, -27.36, 0.3972), (19.07, -30.33, 0.3972), (19.07, -30.33, 1.0), (2.218, -22.89, 0.3972), (-1.421, -22.89, 0.3972), (-1.421, -22.89, 1.0), (2.218, -27.36, 0.3972), (19.07, -27.64, 1.0), (19.07, -27.36, 0.6845), (19.07, -27.44, 0.9076), (2.218, -22.89, 0.6845), (1.876, -22.89, 1.0), (2.118, -22.89, 0.9076), (2.218, -27.36, 0.6845), (1.875, -27.64, 1.0), (2.118, -27.44, 0.9076)], [], [(0, 1, 3, 2), (2, 3, 7, 6), (6, 7, 5, 4), (4, 5, 1, 0), (2, 6, 4, 0), (7, 3, 9, 11), (10, 11, 15, 14), (5, 7, 11, 10), (3, 1, 8, 9), (1, 5, 10, 8), (15, 13, 12, 14), (9, 8, 12, 13), (8, 10, 14, 12), (11, 9, 13, 15), (16, 17, 20, 19), (16, 19, 18, 24), (22, 16, 24, 21), (22, 23, 17, 16), (32, 29, 30, 33), (33, 30, 28, 31), (25, 32, 33, 27), (27, 33, 31, 26), (20, 17, 32, 25), (18, 25, 27, 26), (18, 26, 31, 24), (24, 31, 28, 21), (21, 28, 30, 29), (17, 23, 29, 32), (24, 31, 33, 32, 17, 16), (19, 20, 25, 18), (22, 21, 29, 23), (34, 35, 38, 37), (34, 37, 36, 42), (40, 34, 42, 39), (40, 41, 35, 34), (50, 47, 48, 51), (51, 48, 46, 49), (43, 50, 51, 45), (45, 51, 49, 44), (38, 35, 50, 43), (36, 43, 45, 44), (36, 44, 49, 42), (42, 49, 46, 39), (39, 46, 48, 47), (35, 41, 47, 50), (42, 49, 51, 50, 35, 34), (40, 39, 47, 41), (37, 38, 43, 36)])
me_cube_017.polygons.foreach_set('material_index', [1, 1, 1, 1, 1, 0, 0, 0, 0, 0, 0, 0, 0, 0, 0, 0, 0, 0, 0, 0, 0, 0, 0, 0, 0, 0, 0, 0, 0, 0, 0, 0, 0, 0, 0, 0, 0, 0, 0, 0, 0, 0, 0, 0, 0, 0, 0, 0])
_uv = me_cube_017.uv_layers.new(name='UVMap')
_uv.uv.foreach_set('vector', [0.375, 0.0, 0.625, 0.0, 0.625, 0.25, 0.375, 0.25, 0.375, 0.25, 0.625, 0.25, 0.625, 0.5, 0.375, 0.5, 0.375, 0.5, 0.625, 0.5, 0.625, 0.75, 0.375, 0.75, 0.375, 0.75, 0.625, 0.75, 0.625, 1.0, 0.375, 1.0, 0.125, 0.5, 0.375, 0.5, 0.375, 0.75, 0.125, 0.75, 0.625, 0.5, 0.625, 0.25, 0.625, 0.25, 0.625, 0.5, 0.625, 0.75, 0.625, 0.5, 0.625, 0.5, 0.625, 0.75, 0.625, 0.75, 0.625, 0.5, 0.625, 0.5, 0.625, 0.75, 0.625, 0.25, 0.625, 0.0, 0.625, 0.0, 0.625, 0.25, 0.625, 1.0, 0.625, 0.75, 0.625, 0.75, 0.625, 1.0, 0.625, 0.5, 0.875, 0.5, 0.875, 0.75, 0.625, 0.75, 0.625, 0.25, 0.625, 0.0, 0.625, 0.0, 0.625, 0.25, 0.625, 1.0, 0.625, 0.75, 0.625, 0.75, 0.625, 1.0, 0.625, 0.5, 0.625, 0.25, 0.625, 0.25, 0.625, 0.5, 0.375, 0.2744, 0.625, 0.2744, 0.625, 0.5, 0.375, 0.5, 0.1494, 0.5, 0.375, 0.5, 0.375, 0.75, 0.1494, 0.75, 0.125, 0.5, 0.2939, 0.5, 0.2939, 0.75, 0.125, 0.75, 0.375, 0.25, 0.625, 0.25, 0.625, 0.4189, 0.375, 0.4189, 0.7061, 0.7264, 0.875, 0.7265, 0.875, 0.75, 0.7061, 0.75, 0.625, 0.8311, 0.625, 1.0, 0.4942, 1.0, 0.4942, 0.8311, 0.625, 0.7263, 0.8506, 0.7264, 0.8506, 0.75, 0.6122, 0.7477, 0.6122, 0.7477, 0.6058, 0.9759, 0.4942, 0.9756, 0.4942, 0.75, 0.625, 0.5, 0.8506, 0.5, 0.8506, 0.7264, 0.625, 0.7263, 0.375, 0.75, 0.625, 0.7263, 0.6122, 0.7477, 0.4942, 0.75, 0.375, 0.75, 0.4942, 0.75, 0.4942, 0.9756, 0.375, 0.9756, 0.375, 0.8311, 0.4942, 0.8311, 0.4942, 1.0, 0.375, 1.0, 0.375, 0.0, 0.4942, 0.0, 0.5867, 0.006894, 0.625, 0.02354, 0.7061, 0.5, 0.875, 0.5, 0.875, 0.7265, 0.7061, 0.7264, 0.375, 0.9756, 0.4942, 0.9756, 0.6058, 0.9759, 0.625, 0.9779, 0.625, 1.0, 0.375, 1.0, 0.375, 0.5, 0.625, 0.5, 0.625, 0.7263, 0.375, 0.75, 0.375, 0.25, 0.375, 0.0, 0.625, 0.02354, 0.625, 0.25, 0.375, 0.2744, 0.625, 0.2744, 0.625, 0.5, 0.375, 0.5, 0.1494, 0.5, 0.375, 0.5, 0.375, 0.75, 0.1494, 0.75, 0.125, 0.5, 0.2939, 0.5, 0.2939, 0.75, 0.125, 0.75, 0.375, 0.25, 0.625, 0.25, 0.625, 0.4189, 0.375, 0.4189, 0.7061, 0.7264, 0.875, 0.7265, 0.875, 0.75, 0.7061, 0.75, 0.625, 0.8311, 0.625, 1.0, 0.4942, 1.0, 0.4942, 0.8311, 0.625, 0.7263, 0.8506, 0.7264, 0.8506, 0.75, 0.6122, 0.7477, 0.6122, 0.7477, 0.6058, 0.9759, 0.4942, 0.9756, 0.4942, 0.75, 0.625, 0.5, 0.8506, 0.5, 0.8506, 0.7264, 0.625, 0.7263, 0.375, 0.75, 0.625, 0.7263, 0.6122, 0.7477, 0.4942, 0.75, 0.375, 0.75, 0.4942, 0.75, 0.4942, 0.9756, 0.375, 0.9756, 0.375, 0.8311, 0.4942, 0.8311, 0.4942, 1.0, 0.375, 1.0, 0.375, 0.0, 0.4942, 0.0, 0.5867, 0.006894, 0.625, 0.02354, 0.7061, 0.5, 0.875, 0.5, 0.875, 0.7265, 0.7061, 0.7264, 0.375, 0.9756, 0.4942, 0.9756, 0.6058, 0.9759, 0.625, 0.9779, 0.625, 1.0, 0.375, 1.0, 0.375, 0.25, 0.375, 0.0, 0.625, 0.02354, 0.625, 0.25, 0.375, 0.5, 0.625, 0.5, 0.625, 0.7263, 0.375, 0.75])
me_cube_017.materials.append(mat_saunawood)
me_cube_017.materials.append(mat_marble)
me_cube_017.materials.append(None)
me_cube_017.update()
me_cube_023 = bpy.data.meshes.new('Cube.023')
me_cube_023.from_pydata([(-0.005484, 1.948, -0.202), (0.8168, 1.784, -0.3246), (1.293, 1.354, -0.03913), (1.611, 0.9066, -0.02085), (1.716, 0.2444, -0.2413), (1.78, -0.2422, 0.2052), (1.712, -0.612, -0.01975), (1.332, -1.128, 0.007463), (0.4585, -1.588, -0.2188), (-0.04484, -1.826, -0.2101), (-0.5925, -1.719, -0.4323), (-1.23, -1.439, -0.1571), (-1.451, -0.867, -0.1783), (-1.771, -0.0857, -0.3449), (-1.737, 0.3188, -0.02693), (-1.528, 0.8, -0.3871), (-1.263, 1.447, -0.2289), (-0.5685, 1.865, -0.2419), (0.3846, 1.796, -0.1211), (1.06, 1.636, -0.08334), (1.418, 1.301, -0.136), (1.844, 0.07345, -0.08182), (1.844, 0.07345, -0.08182), (1.705, -0.5341, -0.191), (1.507, -1.054, -0.1076), (0.9019, -1.503, -0.1406), (0.3503, -1.615, -0.1123), (-0.2956, -1.709, -0.183), (-0.7747, -1.641, 0.03971), (-1.353, -1.1, 0.00854), (-1.71, -0.4549, -0.2456), (-1.807, 0.1211, -0.2044), (-1.668, 0.7269, -0.1512), (-1.371, 1.257, -0.2485), (-0.8462, 1.599, -0.2207), (-0.2767, 1.883, -0.2231), (0.0566, 1.104, -0.2712), (-0.7103, 0.01767, 0.08602), (-0.7408, -0.3106, -0.1715), (1.119, -0.6553, -0.1639), (1.006, -0.1927, 0.04655), (-0.9438, 0.3605, 0.218), (0.8207, -0.795, -0.3017), (-0.732, 0.5722, -0.3281), (0.2432, -0.9, 0.1126), (0.3986, 0.9417, 0.1389), (-0.7461, 0.7403, 0.245), (0.02391, -1.045, -0.1708), (0.8084, 0.7336, 0.2574), (-0.3226, 1.307, 0.186), (-0.2862, -0.8436, -0.1063), (0.9065, 0.5016, -0.1019), (-0.5699, -0.6211, 0.06356), (1.189, 0.4243, -0.01074), (0.07589, 0.7201, -0.1366), (-0.3557, -0.09668, 0.08085), (-0.3178, -0.2146, -0.1323), (0.4821, -0.0221, -0.09859), (0.4821, -0.0221, -0.09859), (-0.6303, 0.2192, 0.2381), (0.3228, -0.1999, -0.2824), (-0.4239, 0.4079, -0.1849), (0.1552, -0.5802, 0.06435), (0.2483, 0.6379, 0.06986), (-0.2233, 0.2438, 0.09232), (-0.007366, -0.3767, -0.1033), (0.4733, 0.5883, 0.2681), (-0.1467, 0.7992, 0.1137), (-0.1774, -0.3587, -0.09879), (0.558, 0.258, -0.1768), (-0.304, -0.4163, -0.03893), (0.6531, 0.1452, -0.1494), (0.09407, 0.2856, -0.0272), (0.5201, 0.118, -0.1377), (0.2084, 0.04289, -0.1548), (-0.02519, 0.03297, 0.05172), (-0.7255, -0.1465, -0.04273), (-0.3368, -0.1556, -0.02574), (-0.2737, -0.0227, 0.01181), (-13.19, 14.44, -0.3955), (13.14, -11.46, -0.3955), (10.04, -11.46, -2.173), (13.14, 14.44, -0.3955), (-10.08, -11.46, -2.173), (-13.19, -11.46, -0.3955), (10.43, -11.46, -0.3955), (10.04, -11.46, -0.79), (10.15, -11.46, -0.5111), (-10.08, -11.46, -0.79), (-10.48, -11.46, -0.3955), (-10.2, -11.46, -0.5111), (-13.19, 14.44, 6.941), (13.14, -11.46, 6.941), (13.14, 14.44, 6.941), (-13.19, -11.46, 6.941), (4.759, -3.863, -3.694), (-4.804, -3.863, -3.694), (4.759, 3.74, -3.694), (-4.804, 3.74, -3.694), (4.759, -3.863, -2.297), (-4.804, -3.863, -2.297), (4.759, 3.74, -2.297), (-4.804, 3.74, -2.297), (3.976, -3.017, -2.297), (-4.021, -3.017, -2.297), (3.976, 2.894, -2.297), (-4.021, 2.894, -2.297), (3.976, -3.017, -3.283), (-4.021, -3.017, -3.283), (3.976, 2.894, -3.283), (-4.021, 2.894, -3.283), (-4.021, 3.74, -3.694), (-4.021, -3.863, -3.694), (-4.021, 3.74, -2.297), (-4.021, -3.863, -2.297), (3.976, -3.863, -3.694), (3.976, -3.863, -2.297), (3.976, 3.74, -3.694), (3.976, 3.74, -2.297), (-4.804, 2.894, -3.694), (4.759, 2.894, -3.694), (-4.804, 2.894, -2.297), (4.759, 2.894, -2.297), (-4.021, 2.894, -3.694), (3.976, 2.894, -3.694), (-4.804, -3.017, -3.694), (-4.804, -3.017, -2.297), (4.759, -3.017, -3.694), (4.759, -3.017, -2.297), (-4.021, -3.017, -3.694), (3.976, -3.017, -3.694), (0.005611, 2.007, -3.694), (0.005611, 2.007, 0.2465), (0.6795, 1.888, -3.694), (0.6795, 1.888, 0.2465), (1.272, 1.546, -3.694), (1.272, 1.546, 0.2465), (1.712, 1.022, -3.694), (1.712, 1.022, 0.2465), (1.946, 0.3792, -3.694), (1.946, 0.3792, 0.2465), (1.946, -0.3051, -3.694), (1.946, -0.3051, 0.2465), (1.712, -0.9481, -3.694), (1.712, -0.9481, 0.2465), (1.272, -1.472, -3.694), (1.272, -1.472, 0.2465), (0.6795, -1.814, -3.694), (0.6795, -1.814, 0.2465), (0.005611, -1.933, -3.694), (0.005611, -1.933, 0.2465), (-0.6682, -1.814, -3.694), (-0.6682, -1.814, 0.2465), (-1.261, -1.472, -3.694), (-1.261, -1.472, 0.2465), (-1.701, -0.9481, -3.694), (-1.701, -0.9481, 0.2465), (-1.935, -0.3051, -3.694), (-1.935, -0.3051, 0.2465), (-1.935, 0.3792, -3.694), (-1.935, 0.3792, 0.2465), (-1.701, 1.022, -3.694), (-1.701, 1.022, 0.2465), (-1.261, 1.546, -3.694), (-1.261, 1.546, 0.2465), (-0.6682, 1.888, -3.694), (-0.6682, 1.888, 0.2465), (7.535, -11.46, -3.694), (-7.58, -11.46, -3.694), (7.895, -11.46, -2.173), (7.535, -11.46, -2.55), (7.641, -11.46, -2.284), (-7.58, -11.46, -2.55), (-7.94, -11.46, -2.173), (-7.685, -11.46, -2.284), (6.985, 11.33, -2.173), (10.04, 8.215, -2.173), (9.143, 10.42, -2.173), (-10.08, 8.215, -2.173), (-7.03, 11.33, -2.173), (-9.188, 10.42, -2.173), (6.985, 11.33, -0.79), (10.04, 8.224, -0.79), (9.144, 10.42, -0.79), (7.335, 11.73, -0.3955), (10.43, 8.58, -0.3955), (12.34, 13.64, -0.3955), (9.525, 10.81, -0.3955), (7.079, 11.45, -0.5111), (10.15, 8.322, -0.5111), (9.253, 10.53, -0.5111), (-10.48, 8.58, -0.3955), (-7.38, 11.73, -0.3955), (-12.39, 13.64, -0.3955), (-9.57, 10.81, -0.3955), (-10.08, 8.224, -0.79), (-7.03, 11.33, -0.79), (-9.188, 10.42, -0.79), (-10.2, 8.322, -0.5111), (-7.124, 11.45, -0.5111), (-9.297, 10.53, -0.5111), (7.535, 5.458, -3.694), (4.556, 8.499, -3.694), (6.662, 7.608, -3.694), (-4.6, 8.499, -3.694), (-7.58, 5.458, -3.694), (-6.707, 7.608, -3.694), (7.895, 5.768, -2.173), (4.839, 8.907, -2.173), (7.0, 7.987, -2.173), (4.544, 8.499, -2.55), (7.535, 5.445, -2.55), (6.659, 7.605, -2.55), (7.64, 5.526, -2.284), (4.619, 8.618, -2.284), (6.756, 7.713, -2.284), (-7.58, 5.445, -2.55), (-4.589, 8.499, -2.55), (-6.704, 7.604, -2.55), (-4.883, 8.907, -2.173), (-7.94, 5.768, -2.173), (-7.044, 7.987, -2.173), (-4.664, 8.618, -2.284), (-7.685, 5.526, -2.284), (-6.8, 7.713, -2.284), (0.005612, 1.735, 0.2465), (0.5864, 1.633, 0.2465), (1.097, 1.338, 0.2465), (1.476, 0.8862, 0.2465), (1.678, 0.3319, 0.2465), (1.678, -0.2579, 0.2465), (1.476, -0.8121, 0.2465), (1.097, -1.264, 0.2465), (0.5864, -1.559, 0.2465), (0.005612, -1.661, 0.2465), (-0.5752, -1.559, 0.2465), (-1.086, -1.264, 0.2465), (-1.465, -0.8121, 0.2465), (-1.667, -0.2579, 0.2465), (-1.667, 0.3319, 0.2465), (-1.465, 0.8862, 0.2465), (-1.086, 1.338, 0.2465), (-0.5752, 1.633, 0.2465), (0.005612, 1.735, -0.6452), (0.5864, 1.633, -0.6452), (1.097, 1.338, -0.6452), (1.476, 0.8862, -0.6452), (1.678, 0.3319, -0.6452), (1.678, -0.2579, -0.6452), (1.476, -0.8121, -0.6452), (1.097, -1.264, -0.6452), (0.5864, -1.559, -0.6452), (0.005612, -1.661, -0.6452), (-0.5752, -1.559, -0.6452), (-1.086, -1.264, -0.6452), (-1.465, -0.8121, -0.6452), (-1.667, -0.2579, -0.6452), (-1.667, 0.3319, -0.6452), (-1.465, 0.8862, -0.6452), (-1.086, 1.338, -0.6452), (-0.5752, 1.633, -0.6452), (-12.55, 13.84, 0.4516), (12.56, -10.86, 0.4516), (12.56, 13.84, 0.4516), (-12.55, -10.86, 0.4516), (-12.55, 13.84, 2.474), (12.56, -10.86, 2.474), (12.56, 13.84, 2.474), (-12.55, -10.86, 2.474), (12.43, 13.71, 1.129), (12.43, 13.71, 1.796), (-12.41, 13.71, 1.796), (-12.41, 13.71, 1.129), (12.43, -10.72, 1.796), (12.43, -10.72, 1.129), (-12.41, -10.72, 1.129), (-12.41, -10.72, 1.796), (-12.65, 13.94, 0.4925), (12.71, -10.86, 0.4813), (12.66, 13.94, 0.4925), (-12.7, -10.86, 0.4813), (-12.65, 13.94, 2.433), (12.71, -10.86, 2.444), (12.66, 13.94, 2.433), (-12.7, -10.86, 2.444), (12.53, 13.81, 1.151), (12.53, 13.81, 1.774), (-12.52, 13.81, 1.774), (-12.52, 13.81, 1.151), (12.58, -10.72, 1.78), (12.58, -10.72, 1.145), (-12.57, -10.72, 1.145), (-12.57, -10.72, 1.78)], [], [(13, 30, 37), (6, 23, 39), (14, 31, 41), (7, 24, 42), (15, 32, 43), (8, 25, 44), (1, 18, 45), (16, 33, 46), (9, 26, 47), (2, 19, 48), (17, 34, 49), (10, 27, 50), (3, 20, 51), (0, 35, 36), (11, 28, 52), (4, 21, 53), (12, 29, 38), (5, 22, 40), (40, 22, 53), (22, 4, 53), (38, 29, 52), (29, 11, 52), (53, 21, 51), (21, 3, 51), (52, 28, 50), (28, 10, 50), (36, 35, 49), (35, 17, 49), (51, 20, 48), (20, 2, 48), (50, 27, 47), (27, 9, 47), (49, 34, 46), (34, 16, 46), (48, 19, 45), (19, 1, 45), (47, 26, 44), (26, 8, 44), (46, 33, 43), (33, 15, 43), (45, 18, 36), (18, 0, 36), (44, 25, 42), (25, 7, 42), (43, 32, 41), (32, 14, 41), (42, 24, 39), (24, 6, 39), (41, 31, 37), (31, 13, 37), (39, 23, 40), (23, 5, 40), (37, 30, 38, 76), (30, 12, 38), (36, 49, 67, 54), (47, 44, 62, 65), (42, 39, 57, 60), (53, 51, 69, 71), (49, 46, 64, 67), (44, 42, 60, 62), (76, 38, 56, 77), (40, 53, 71, 58), (51, 48, 66, 69), (46, 43, 61, 64), (41, 37, 55, 59), (52, 50, 68, 70), (48, 45, 63, 66), (43, 41, 59, 61), (38, 52, 70, 56), (50, 47, 65, 68), (45, 36, 54, 63), (39, 40, 58, 57), (54, 67, 64, 72), (54, 72, 63), (63, 72, 66), (69, 66, 72), (71, 69, 73, 58), (73, 74, 60, 58), (62, 60, 65), (74, 75, 65, 60), (77, 56, 68, 78), (61, 59, 64), (59, 55, 64), (56, 70, 68), (72, 64, 75, 74), (69, 72, 74, 73), (55, 77, 78, 64), (37, 76, 77, 55), (64, 78, 75), (65, 75, 78, 68), (79, 82, 93, 91), (82, 80, 92, 93), (84, 79, 91, 94), (130, 115, 95, 127), (117, 97, 101, 118), (119, 98, 102, 121), (112, 96, 100, 114), (127, 95, 99, 128), (103, 104, 108, 107), (110, 109, 107, 108), (105, 103, 107, 109), (106, 105, 109, 110), (104, 106, 110, 108), (115, 112, 114, 116), (98, 111, 113, 102), (125, 96, 112, 129), (95, 115, 116, 99), (111, 117, 118, 113), (129, 112, 115, 130), (111, 123, 124, 117), (98, 119, 123, 111), (97, 120, 122, 101), (125, 119, 121, 126), (117, 124, 120, 97), (96, 125, 126, 100), (123, 129, 130, 124), (119, 125, 129, 123), (120, 127, 128, 122), (124, 130, 127, 120), (102, 113, 106, 121), (101, 122, 105, 118), (106, 113, 118, 105), (99, 116, 103, 128), (105, 122, 128, 103), (103, 116, 114, 104), (100, 126, 104, 114), (104, 126, 121, 106), (131, 132, 134, 133), (133, 134, 136, 135), (135, 136, 138, 137), (137, 138, 140, 139), (139, 140, 142, 141), (141, 142, 144, 143), (143, 144, 146, 145), (145, 146, 148, 147), (147, 148, 150, 149), (149, 150, 152, 151), (151, 152, 154, 153), (153, 154, 156, 155), (155, 156, 158, 157), (157, 158, 160, 159), (159, 160, 162, 161), (161, 162, 164, 163), (163, 164, 166, 165), (165, 166, 132, 131), (184, 187, 186), (187, 185, 186), (191, 194, 193), (194, 192, 193), (189, 185, 187, 190), (190, 187, 184, 188), (191, 198, 200, 194), (194, 200, 199, 192), (182, 189, 190, 183), (183, 190, 188, 181), (198, 195, 197, 200), (200, 197, 196, 199), (181, 175, 177, 183), (183, 177, 176, 182), (179, 196, 197, 180), (180, 197, 195, 178), (217, 222, 224, 218), (218, 224, 223, 216), (222, 219, 221, 224), (224, 221, 220, 223), (214, 210, 212, 215), (215, 212, 211, 213), (208, 214, 215, 209), (209, 215, 213, 207), (210, 202, 203, 212), (212, 203, 201, 211), (175, 208, 209, 177), (177, 209, 207, 176), (204, 217, 218, 206), (206, 218, 216, 205), (219, 179, 180, 221), (221, 180, 178, 220), (81, 176, 207, 169), (81, 86, 182, 176), (175, 179, 219, 208), (181, 196, 179, 175), (178, 83, 173, 220), (88, 83, 178, 195), (87, 189, 182, 86), (188, 199, 196, 181), (85, 185, 189, 87), (184, 192, 199, 188), (80, 82, 186, 185, 85), (184, 186, 82, 79, 193, 192), (191, 89, 90, 198), (89, 191, 193, 79, 84), (198, 90, 88, 195), (170, 211, 201, 167), (210, 217, 204, 202), (216, 172, 168, 205), (222, 214, 208, 219), (213, 171, 169, 207), (217, 210, 214, 222), (211, 170, 171, 213), (172, 216, 223, 174), (174, 223, 220, 173), (144, 142, 230, 231), (154, 152, 235, 236), (164, 162, 240, 241), (140, 138, 228, 229), (150, 148, 233, 234), (160, 158, 238, 239), (136, 134, 226, 227), (146, 144, 231, 232), (156, 154, 236, 237), (166, 164, 241, 242), (142, 140, 229, 230), (152, 150, 234, 235), (162, 160, 239, 240), (138, 136, 227, 228), (148, 146, 232, 233), (158, 156, 237, 238), (134, 132, 225, 226), (132, 166, 242, 225), (238, 237, 255, 256), (231, 230, 248, 249), (239, 238, 256, 257), (232, 231, 249, 250), (240, 239, 257, 258), (233, 232, 250, 251), (226, 225, 243, 244), (241, 240, 258, 259), (234, 233, 251, 252), (227, 226, 244, 245), (242, 241, 259, 260), (235, 234, 252, 253), (228, 227, 245, 246), (225, 242, 260, 243), (236, 235, 253, 254), (229, 228, 246, 247), (237, 236, 254, 255), (230, 229, 247, 248), (271, 270, 267, 265), (270, 273, 266, 267), (276, 271, 265, 268), (264, 261, 272, 275), (275, 272, 271, 276), (263, 262, 274, 269), (269, 274, 273, 270), (261, 263, 269, 272), (272, 269, 270, 271), (287, 281, 283, 286), (286, 283, 282, 289), (292, 284, 281, 287), (280, 291, 288, 277), (291, 292, 287, 288), (279, 285, 290, 278), (285, 286, 289, 290), (277, 288, 285, 279), (288, 287, 286, 285), (261, 264, 280, 277), (262, 263, 279, 278), (263, 261, 277, 279), (268, 265, 281, 284), (267, 266, 282, 283), (265, 267, 283, 281), (274, 262, 278, 290), (276, 268, 284, 292), (266, 273, 289, 282), (273, 274, 290, 289), (264, 275, 291, 280), (275, 276, 292, 291)])
me_cube_023.polygons.foreach_set('material_index', [2, 2, 2, 2, 2, 2, 2, 2, 2, 2, 2, 2, 2, 2, 2, 2, 2, 2, 2, 2, 2, 2, 2, 2, 2, 2, 2, 2, 2, 2, 2, 2, 2, 2, 2, 2, 2, 2, 2, 2, 2, 2, 2, 2, 2, 2, 2, 2, 2, 2, 2, 2, 2, 2, 2, 2, 2, 2, 2, 2, 2, 2, 2, 2, 2, 2, 2, 2, 2, 2, 2, 2, 2, 2, 2, 2, 2, 2, 2, 2, 2, 2, 2, 2, 2, 2, 2, 2, 2, 2, 0, 0, 0, 0, 0, 0, 0, 0, 0, 0, 0, 0, 0, 0, 0, 0, 0, 0, 0, 0, 0, 0, 0, 0, 0, 0, 0, 0, 0, 0, 0, 0, 0, 0, 0, 0, 0, 1, 1, 1, 1, 1, 1, 1, 1, 1, 1, 1, 1, 1, 1, 1, 1, 1, 1, 0, 0, 0, 0, 0, 0, 0, 0, 0, 0, 0, 0, 0, 0, 0, 0, 0, 0, 0, 0, 0, 0, 0, 0, 0, 0, 0, 0, 0, 0, 0, 0, 0, 0, 0, 0, 0, 0, 0, 0, 0, 0, 0, 0, 0, 0, 0, 0, 0, 0, 0, 0, 0, 0, 0, 0, 1, 1, 1, 1, 1, 1, 1, 1, 1, 1, 1, 1, 1, 1, 1, 1, 1, 1, 1, 1, 1, 1, 1, 1, 1, 1, 1, 1, 1, 1, 1, 1, 1, 1, 1, 1, 0, 0, 0, 0, 0, 0, 0, 0, 0, 0, 0, 0, 0, 0, 0, 0, 0, 0, 0, 0, 0, 0, 0, 0, 0, 0, 0, 0, 0, 0])
_uv = me_cube_023.uv_layers.new(name='UVMap')
_uv.uv.foreach_set('vector', [0.2778, 1.0, 0.3056, 1.0, 0.2778, 1.0, 0.6667, 1.0, 0.6944, 1.0, 0.6667, 1.0, 0.2222, 1.0, 0.25, 1.0, 0.2222, 1.0, 0.6111, 1.0, 0.6389, 1.0, 0.6111, 1.0, 0.1667, 1.0, 0.1944, 1.0, 0.1667, 1.0, 0.5556, 1.0, 0.5833, 1.0, 0.5556, 1.0, 0.9444, 1.0, 0.9722, 1.0, 0.9444, 1.0, 0.1111, 1.0, 0.1389, 1.0, 0.1111, 1.0, 0.5, 1.0, 0.5278, 1.0, 0.5, 1.0, 0.8889, 1.0, 0.9167, 1.0, 0.8889, 1.0, 0.05556, 1.0, 0.08333, 1.0, 0.05556, 1.0, 0.4444, 1.0, 0.4722, 1.0, 0.4444, 1.0, 0.8333, 1.0, 0.8611, 1.0, 0.8333, 1.0, -1.863e-07, 1.0, 0.02778, 1.0, -1.863e-07, 1.0, 0.3889, 1.0, 0.4167, 1.0, 0.3889, 1.0, 0.7778, 1.0, 0.8056, 1.0, 0.7778, 1.0, 0.3333, 1.0, 0.3611, 1.0, 0.3333, 1.0, 0.7222, 1.0, 0.75, 1.0, 0.7222, 1.0, 0.7222, 1.0, 0.75, 1.0, 0.75, 1.0, 0.75, 1.0, 0.7778, 1.0, 0.75, 1.0, 0.3333, 1.0, 0.3611, 1.0, 0.3611, 1.0, 0.3611, 1.0, 0.3889, 1.0, 0.3611, 1.0, 0.7778, 1.0, 0.8056, 1.0, 0.8056, 1.0, 0.8056, 1.0, 0.8333, 1.0, 0.8056, 1.0, 0.3889, 1.0, 0.4167, 1.0, 0.4167, 1.0, 0.4167, 1.0, 0.4444, 1.0, 0.4167, 1.0, -1.863e-07, 1.0, 0.02778, 1.0, 0.02778, 1.0, 0.02778, 1.0, 0.05556, 1.0, 0.02778, 1.0, 0.8333, 1.0, 0.8611, 1.0, 0.8611, 1.0, 0.8611, 1.0, 0.8889, 1.0, 0.8611, 1.0, 0.4444, 1.0, 0.4722, 1.0, 0.4722, 1.0, 0.4722, 1.0, 0.5, 1.0, 0.4722, 1.0, 0.05556, 1.0, 0.08333, 1.0, 0.08333, 1.0, 0.08333, 1.0, 0.1111, 1.0, 0.08333, 1.0, 0.8889, 1.0, 0.9167, 1.0, 0.9167, 1.0, 0.9167, 1.0, 0.9444, 1.0, 0.9167, 1.0, 0.5, 1.0, 0.5278, 1.0, 0.5278, 1.0, 0.5278, 1.0, 0.5556, 1.0, 0.5278, 1.0, 0.1111, 1.0, 0.1389, 1.0, 0.1389, 1.0, 0.1389, 1.0, 0.1667, 1.0, 0.1389, 1.0, 0.9444, 1.0, 0.9722, 1.0, 0.9722, 1.0, 0.9722, 1.0, 1.0, 1.0, 0.9722, 1.0, 0.5556, 1.0, 0.5833, 1.0, 0.5833, 1.0, 0.5833, 1.0, 0.6111, 1.0, 0.5833, 1.0, 0.1667, 1.0, 0.1944, 1.0, 0.1944, 1.0, 0.1944, 1.0, 0.2222, 1.0, 0.1944, 1.0, 0.6111, 1.0, 0.6389, 1.0, 0.6389, 1.0, 0.6389, 1.0, 0.6667, 1.0, 0.6389, 1.0, 0.2222, 1.0, 0.25, 1.0, 0.25, 1.0, 0.25, 1.0, 0.2778, 1.0, 0.25, 1.0, 0.6667, 1.0, 0.6944, 1.0, 0.6944, 1.0, 0.6944, 1.0, 0.7222, 1.0, 0.6944, 1.0, 0.2778, 1.0, 0.3056, 1.0, 0.3056, 1.0, 0.2917, 1.0, 0.3056, 1.0, 0.3333, 1.0, 0.3056, 1.0, -1.863e-07, 1.0, 0.02778, 1.0, 0.02778, 1.0, -1.863e-07, 1.0, 0.5, 1.0, 0.5278, 1.0, 0.5278, 1.0, 0.5, 1.0, 0.6111, 1.0, 0.6389, 1.0, 0.6389, 1.0, 0.6111, 1.0, 0.7778, 1.0, 0.8056, 1.0, 0.8056, 1.0, 0.7778, 1.0, 0.05556, 1.0, 0.08333, 1.0, 0.08333, 1.0, 0.05556, 1.0, 0.5556, 1.0, 0.5833, 1.0, 0.5833, 1.0, 0.5556, 1.0, 0.2917, 1.0, 0.3056, 1.0, 0.3056, 1.0, 0.2917, 1.0, 0.7222, 1.0, 0.75, 1.0, 0.75, 1.0, 0.7222, 1.0, 0.8333, 1.0, 0.8611, 1.0, 0.8611, 1.0, 0.8333, 1.0, 0.1111, 1.0, 0.1389, 1.0, 0.1389, 1.0, 0.1111, 1.0, 0.2222, 1.0, 0.25, 1.0, 0.25, 1.0, 0.2222, 1.0, 0.3889, 1.0, 0.4167, 1.0, 0.4167, 1.0, 0.3889, 1.0, 0.8889, 1.0, 0.9167, 1.0, 0.9167, 1.0, 0.8889, 1.0, 0.1667, 1.0, 0.1944, 1.0, 0.1944, 1.0, 0.1667, 1.0, 0.3333, 1.0, 0.3611, 1.0, 0.3611, 1.0, 0.3333, 1.0, 0.4444, 1.0, 0.4722, 1.0, 0.4722, 1.0, 0.4444, 1.0, 0.9444, 1.0, 0.9722, 1.0, 0.9722, 1.0, 0.9444, 1.0, 0.6667, 1.0, 0.6944, 1.0, 0.6944, 1.0, 0.6667, 1.0, -1.863e-07, 1.0, 0.05556, 1.0, 0.08333, 1.0, 0.0, 0.0, -1.863e-07, 1.0, 0.0, 0.0, 0.9444, 1.0, 0.9444, 1.0, 0.0, 0.0, 0.8889, 1.0, 0.8333, 1.0, 0.8889, 1.0, 0.0, 0.0, 0.7778, 1.0, 0.8056, 1.0, 0.7639, 1.0, 0.7222, 1.0, 0.7639, 1.0, 0.0, 0.0, 0.0, 0.0, 0.7222, 1.0, 0.5556, 1.0, 0.5833, 1.0, 0.5, 1.0, 0.0, 0.0, 0.2917, 1.0, 0.5, 1.0, 0.0, 0.0, 0.2778, 1.0, 0.3056, 1.0, 0.0, 0.0, 0.05556, 0.5, 0.1667, 1.0, 0.1944, 1.0, 0.1111, 1.0, 0.1944, 1.0, 0.25, 1.0, 0.1111, 1.0, 0.3056, 1.0, 0.3889, 1.0, 0.0, 0.0, 0.0, 0.0, 0.08333, 1.0, 0.2917, 1.0, 0.0, 0.0, 0.8056, 1.0, 0.0, 0.0, 0.0, 0.0, 0.7639, 1.0, 0.25, 1.0, 0.2778, 1.0, 0.05556, 0.5, 0.1111, 1.0, 0.2778, 1.0, 0.2917, 1.0, 0.2917, 1.0, 0.2778, 1.0, 0.08333, 1.0, 0.05556, 0.5, 0.2917, 1.0, 0.5, 1.0, 0.2917, 1.0, 0.05556, 0.5, 0.0, 0.0, 0.0, 0.0, 0.0, 0.0, 0.0, 0.0, 0.0, 0.0, 0.0, 0.0, 0.625, 0.0, 0.625, 0.0, 0.0, 0.0, 0.625, 0.25, 0.0, 0.0, 0.0, 0.0, 0.625, 0.25, 0.0, 0.0, 0.0, 0.0, 0.0, 0.0, 0.0, 0.0, 0.0, 0.0, 0.0, 0.0, 0.0, 0.0, 0.0, 0.0, 0.0, 0.0, 0.0, 0.0, 0.0, 0.0, 0.0, 0.0, 0.0, 0.0, 0.0, 0.0, 0.0, 0.0, 0.0, 0.0, 0.0, 0.0, 0.0, 0.0, 0.0, 0.0, 0.0, 0.0, 0.0, 0.0, 0.0, 0.0, 0.0, 0.0, 0.0, 0.0, 0.0, 0.0, 0.0, 0.0, 0.0, 0.0, 0.0, 0.0, 0.0, 0.0, 0.0, 0.0, 0.0, 0.0, 0.0, 0.0, 0.0, 0.0, 0.0, 0.0, 0.0, 0.0, 0.0, 0.0, 0.0, 0.0, 0.0, 0.0, 0.0, 0.0, 0.0, 0.0, 0.0, 0.0, 0.0, 0.0, 0.0, 0.0, 0.0, 0.0, 0.0, 0.0, 0.0, 0.0, 0.0, 0.0, 0.0, 0.0, 0.0, 0.0, 0.0, 0.0, 0.0, 0.0, 0.0, 0.0, 0.0, 0.0, 0.0, 0.0, 0.0, 0.0, 0.0, 0.0, 0.0, 0.0, 0.0, 0.0, 0.0, 0.0, 0.0, 0.0, 0.0, 0.0, 0.0, 0.0, 0.0, 0.0, 0.0, 0.0, 0.0, 0.0, 0.0, 0.0, 0.0, 0.0, 0.0, 0.0, 0.0, 0.0, 0.0, 0.0, 0.0, 0.0, 0.0, 0.0, 0.0, 0.0, 0.0, 0.0, 0.0, 0.0, 0.0, 0.0, 0.0, 0.0, 0.0, 0.0, 0.0, 0.0, 0.0, 0.0, 0.0, 0.0, 0.0, 0.0, 0.0, 0.0, 0.0, 0.0, 0.0, 0.0, 0.0, 0.0, 0.0, 0.0, 0.0, 0.0, 0.0, 0.0, 0.0, 0.0, 0.0, 0.0, 0.0, 0.0, 0.0, 0.0, 0.0, 0.0, 0.0, 0.0, 0.0, 0.0, 0.0, 0.0, 0.0, 0.0, 0.0, 0.0, 0.0, 0.0, 0.0, 0.0, 0.0, 0.0, 0.0, 0.0, 0.0, 0.0, 0.0, 0.0, 0.0, 0.0, 0.0, 0.0, 0.0, 0.0, 0.0, 0.0, 0.0, 0.0, 0.0, 0.0, 0.0, 0.0, 0.0, 0.0, 0.0, 0.0, 0.0, 0.0, 0.0, 0.0, 0.0, 0.0, 0.0, 0.0, 0.0, 0.0, 0.0, 0.0, 0.0, 0.0, 0.0, 0.0, 0.0, 0.0, 0.0, 0.0, 0.0, 0.0, 0.0, 0.0, 0.0, 0.0, 0.0, 0.0, 0.0, 0.0, 0.0, 0.0, 0.0, 0.0, 0.0, 0.0, 0.0, 0.0, 0.0, 0.0, 0.0, 0.0, 0.0, 0.0, 1.0, 0.5, 1.0, 1.0, 0.9444, 1.0, 0.9444, 0.5, 0.9444, 0.5, 0.9444, 1.0, 0.8889, 1.0, 0.8889, 0.5, 0.8889, 0.5, 0.8889, 1.0, 0.8333, 1.0, 0.8333, 0.5, 0.8333, 0.5, 0.8333, 1.0, 0.7778, 1.0, 0.7778, 0.5, 0.7778, 0.5, 0.7778, 1.0, 0.7222, 1.0, 0.7222, 0.5, 0.7222, 0.5, 0.7222, 1.0, 0.6667, 1.0, 0.6667, 0.5, 0.6667, 0.5, 0.6667, 1.0, 0.6111, 1.0, 0.6111, 0.5, 0.6111, 0.5, 0.6111, 1.0, 0.5556, 1.0, 0.5556, 0.5, 0.5556, 0.5, 0.5556, 1.0, 0.5, 1.0, 0.5, 0.5, 0.5, 0.5, 0.5, 1.0, 0.4444, 1.0, 0.4444, 0.5, 0.4444, 0.5, 0.4444, 1.0, 0.3889, 1.0, 0.3889, 0.5, 0.3889, 0.5, 0.3889, 1.0, 0.3333, 1.0, 0.3333, 0.5, 0.3333, 0.5, 0.3333, 1.0, 0.2778, 1.0, 0.2778, 0.5, 0.2778, 0.5, 0.2778, 1.0, 0.2222, 1.0, 0.2222, 0.5, 0.2222, 0.5, 0.2222, 1.0, 0.1667, 1.0, 0.1667, 0.5, 0.1667, 0.5, 0.1667, 1.0, 0.1111, 1.0, 0.1111, 0.5, 0.1111, 0.5, 0.1111, 1.0, 0.05556, 1.0, 0.05556, 0.5, 0.05556, 0.5, 0.05556, 1.0, -1.863e-07, 1.0, -1.863e-07, 0.5, 0.0, 0.0, 0.0, 0.0, 0.0, 0.0, 0.0, 0.0, 0.0, 0.0, 0.0, 0.0, 0.08487, 0.004314, 0.004746, -0.002971, 0.0, 0.0, 0.004746, -0.002971, -0.06463, -0.03129, 0.0, 0.0, 0.08533, 0.03413, 0.08487, 0.02963, 0.0, 0.0, 0.0, 0.0, 0.0, 0.0, 0.0, 0.0, 0.0, 0.0, 0.0, 0.0, 0.08487, 0.004314, 0.08533, 0.0, 0.0, 0.0, 0.0, 0.0, 0.0, 0.0, 0.0, 0.0, 0.0, 0.0, 0.0, 0.0, 0.07772, 0.03411, 0.08533, 0.03413, 0.0, 0.0, 0.0, 0.0, 0.0, 0.0, 0.0, 0.0, 0.0, 0.0, 0.0, 0.0, 0.08533, 0.0, 0.07772, 0.0, 0.0, 0.0, 0.0, 0.0, 0.0, 0.0, 0.0, 0.0, 0.0, 0.0, 0.0, 0.0, 0.0, 0.0, 0.0, 0.0, 0.0, 0.0, 0.0, 0.0, 0.0, 0.0, 0.0, 0.0, 0.05132, 0.03421, 0.07772, 0.03411, 0.0, 0.0, 0.0, 0.0, 0.0, 0.0, 0.0, 0.0, 0.0, 0.0, 0.0, 0.0, 0.07772, 0.0, 0.05132, 0.0, 0.0, 0.0, 0.0, 0.0, 0.0, 0.0, 0.0, 0.0, 0.0, 0.0, 0.0, 0.0, 0.05776, 0.0, 0.0574, 0.0, 0.0, 0.0, 0.0, 0.0, 0.0, 0.0, 0.0, 0.0, 0.0, 0.0, 0.0, 0.0, 0.0578, 0.0, 0.05776, 0.0, 0.0, 0.0, 0.0, 0.0, 0.0, 0.0, 0.0, 0.0, 0.0, 0.0, 0.0, 0.0, 0.0574, 0.03827, 0.05776, 0.03851, 0.0, 0.0, 0.0, 0.0, 0.0, 0.0, 0.0, 0.0, 0.0, 0.0, 0.0, 0.0, 0.05776, 0.03851, 0.0578, 0.03853, 0.0, 0.0, 0.0, 0.0, 0.0, 0.0, 0.0, 0.0, 0.0, 0.0, 0.0, 0.0, 0.05714, 0.03809, 0.0574, 0.03827, 0.0, 0.0, 0.0, 0.0, 0.0, 0.0, 0.0, 0.0, 0.0, 0.0, 0.0, 0.0, 0.0578, 0.03853, 0.05132, 0.03421, 0.0, 0.0, 0.0, 0.0, 0.0, 0.0, 0.0, 0.0, 0.0, 0.0, 0.0, 0.0, 0.0574, 0.0, 0.05714, 0.0, 0.0, 0.0, 0.0, 0.0, 0.0, 0.0, 0.0, 0.0, 0.0, 0.0, 0.0, 0.0, 0.05132, 0.0, 0.0578, 0.0, 0.375, 0.25, 0.05132, 0.03421, 0.0578, 0.03853, 0.375, 0.25, 0.375, 0.25, 0.5695, 0.25, 0.07772, 0.03411, 0.05132, 0.03421, 0.0, 0.0, 0.0, 0.0, 0.0, 0.0, 0.0, 0.0, 0.0, 0.0, 0.0, 0.0, 0.0, 0.0, 0.0, 0.0, 0.05132, 0.0, 0.375, 0.0, 0.375, 0.0, 0.0578, 0.0, 0.5695, 0.0, 0.375, 0.0, 0.05132, 0.0, 0.07772, 0.0, 0.625, 0.25, 0.08533, 0.03413, 0.07772, 0.03411, 0.5695, 0.25, 0.0, 0.0, 0.0, 0.0, 0.0, 0.0, 0.0, 0.0, 0.625, 0.2182, 0.08487, 0.02963, 0.08533, 0.03413, 0.625, 0.25, 0.0, 0.0, 0.0, 0.0, 0.0, 0.0, 0.0, 0.0, 0.625, 0.0, 0.0, 0.0, 0.0, 0.0, 0.08487, 0.02963, 0.625, 0.2182, 0.0, 0.0, 0.0, 0.0, 0.0, 0.0, 0.0, 0.0, 0.0, 0.0, 0.0, 0.0, 0.08487, 0.004314, 0.625, 0.03177, 0.625, 0.0, 0.08533, 0.0, 0.625, 0.03177, 0.08487, 0.004314, 0.0, 0.0, 0.0, 0.0, 0.625, 0.25, 0.08533, 0.0, 0.625, 0.0, 0.5695, 0.0, 0.07772, 0.0, 0.375, 0.25, 0.0574, 0.03827, 0.05714, 0.03809, 0.375, 0.25, 0.0, 0.0, 0.0, 0.0, 0.0, 0.0, 0.0, 0.0, 0.0574, 0.0, 0.375, 0.0, 0.375, 0.0, 0.05714, 0.0, 0.0, 0.0, 0.0, 0.0, 0.0, 0.0, 0.0, 0.0, 0.05776, 0.03851, 0.375, 0.25, 0.375, 0.25, 0.0578, 0.03853, 0.0, 0.0, 0.0, 0.0, 0.0, 0.0, 0.0, 0.0, 0.0574, 0.03827, 0.375, 0.25, 0.375, 0.25, 0.05776, 0.03851, 0.375, 0.0, 0.0574, 0.0, 0.05776, 0.0, 0.375, 0.0, 0.375, 0.0, 0.05776, 0.0, 0.0578, 0.0, 0.375, 0.0, 0.6667, 1.0, 0.7222, 1.0, 0.7222, 1.0, 0.6667, 1.0, 0.3889, 1.0, 0.4444, 1.0, 0.4444, 1.0, 0.3889, 1.0, 0.1111, 1.0, 0.1667, 1.0, 0.1667, 1.0, 0.1111, 1.0, 0.7778, 1.0, 0.8333, 1.0, 0.8333, 1.0, 0.7778, 1.0, 0.5, 1.0, 0.5556, 1.0, 0.5556, 1.0, 0.5, 1.0, 0.2222, 1.0, 0.2778, 1.0, 0.2778, 1.0, 0.2222, 1.0, 0.8889, 1.0, 0.9444, 1.0, 0.9444, 1.0, 0.8889, 1.0, 0.6111, 1.0, 0.6667, 1.0, 0.6667, 1.0, 0.6111, 1.0, 0.3333, 1.0, 0.3889, 1.0, 0.3889, 1.0, 0.3333, 1.0, 0.05556, 1.0, 0.1111, 1.0, 0.1111, 1.0, 0.05556, 1.0, 0.7222, 1.0, 0.7778, 1.0, 0.7778, 1.0, 0.7222, 1.0, 0.4444, 1.0, 0.5, 1.0, 0.5, 1.0, 0.4444, 1.0, 0.1667, 1.0, 0.2222, 1.0, 0.2222, 1.0, 0.1667, 1.0, 0.8333, 1.0, 0.8889, 1.0, 0.8889, 1.0, 0.8333, 1.0, 0.5556, 1.0, 0.6111, 1.0, 0.6111, 1.0, 0.5556, 1.0, 0.2778, 1.0, 0.3333, 1.0, 0.3333, 1.0, 0.2778, 1.0, 0.9444, 1.0, 1.0, 1.0, 1.0, 1.0, 0.9444, 1.0, -1.863e-07, 1.0, 0.05556, 1.0, 0.05556, 1.0, -1.863e-07, 1.0, 0.2778, 1.0, 0.3333, 1.0, 0.3333, 1.0, 0.2778, 1.0, 0.6667, 1.0, 0.7222, 1.0, 0.7222, 1.0, 0.6667, 1.0, 0.2222, 1.0, 0.2778, 1.0, 0.2778, 1.0, 0.2222, 1.0, 0.6111, 1.0, 0.6667, 1.0, 0.6667, 1.0, 0.6111, 1.0, 0.1667, 1.0, 0.2222, 1.0, 0.2222, 1.0, 0.1667, 1.0, 0.5556, 1.0, 0.6111, 1.0, 0.6111, 1.0, 0.5556, 1.0, 0.9444, 1.0, 1.0, 1.0, 1.0, 1.0, 0.9444, 1.0, 0.1111, 1.0, 0.1667, 1.0, 0.1667, 1.0, 0.1111, 1.0, 0.5, 1.0, 0.5556, 1.0, 0.5556, 1.0, 0.5, 1.0, 0.8889, 1.0, 0.9444, 1.0, 0.9444, 1.0, 0.8889, 1.0, 0.05556, 1.0, 0.1111, 1.0, 0.1111, 1.0, 0.05556, 1.0, 0.4444, 1.0, 0.5, 1.0, 0.5, 1.0, 0.4444, 1.0, 0.8333, 1.0, 0.8889, 1.0, 0.8889, 1.0, 0.8333, 1.0, -1.863e-07, 1.0, 0.05556, 1.0, 0.05556, 1.0, -1.863e-07, 1.0, 0.3889, 1.0, 0.4444, 1.0, 0.4444, 1.0, 0.3889, 1.0, 0.7778, 1.0, 0.8333, 1.0, 0.8333, 1.0, 0.7778, 1.0, 0.3333, 1.0, 0.3889, 1.0, 0.3889, 1.0, 0.3333, 1.0, 0.7222, 1.0, 0.7778, 1.0, 0.7778, 1.0, 0.7222, 1.0, 0.0, 0.0, 0.0, 0.0, 0.0, 0.0, 0.0, 0.0, 0.0, 0.0, 0.625, 0.0, 0.625, 0.0, 0.0, 0.0, 0.625, 0.25, 0.0, 0.0, 0.0, 0.0, 0.625, 0.25, 0.625, 0.25, 0.0, 0.0, 0.0, 0.0, 0.625, 0.25, 0.625, 0.25, 0.0, 0.0, 0.0, 0.0, 0.625, 0.25, 0.0, 0.0, 0.625, 0.0, 0.625, 0.0, 0.0, 0.0, 0.0, 0.0, 0.625, 0.0, 0.625, 0.0, 0.0, 0.0, 0.0, 0.0, 0.0, 0.0, 0.0, 0.0, 0.0, 0.0, 0.0, 0.0, 0.0, 0.0, 0.0, 0.0, 0.0, 0.0, 0.0, 0.0, 0.0, 0.0, 0.0, 0.0, 0.0, 0.0, 0.0, 0.0, 0.0, 0.0, 0.625, 0.0, 0.625, 0.0, 0.625, 0.25, 0.625, 0.25, 0.0, 0.0, 0.0, 0.0, 0.625, 0.25, 0.625, 0.25, 0.0, 0.0, 0.0, 0.0, 0.625, 0.25, 0.625, 0.25, 0.0, 0.0, 0.0, 0.0, 0.0, 0.0, 0.0, 0.0, 0.625, 0.0, 0.625, 0.0, 0.0, 0.0, 0.0, 0.0, 0.625, 0.0, 0.625, 0.0, 0.0, 0.0, 0.0, 0.0, 0.0, 0.0, 0.0, 0.0, 0.0, 0.0, 0.0, 0.0, 0.0, 0.0, 0.0, 0.0, 0.0, 0.0, 0.625, 0.25, 0.625, 0.25, 0.0, 0.0, 0.625, 0.0, 0.0, 0.0, 0.0, 0.0, 0.625, 0.0, 0.0, 0.0, 0.0, 0.0, 0.0, 0.0, 0.0, 0.0, 0.625, 0.25, 0.0, 0.0, 0.0, 0.0, 0.625, 0.25, 0.0, 0.0, 0.625, 0.0, 0.625, 0.0, 0.0, 0.0, 0.0, 0.0, 0.0, 0.0, 0.0, 0.0, 0.0, 0.0, 0.625, 0.0, 0.625, 0.0, 0.625, 0.0, 0.625, 0.0, 0.625, 0.25, 0.625, 0.25, 0.625, 0.25, 0.625, 0.25, 0.625, 0.0, 0.625, 0.0, 0.625, 0.0, 0.625, 0.0, 0.625, 0.0, 0.625, 0.0, 0.625, 0.0, 0.625, 0.0, 0.625, 0.25, 0.625, 0.25, 0.625, 0.25, 0.625, 0.25, 0.625, 0.25, 0.625, 0.25, 0.625, 0.25, 0.625, 0.25])
me_cube_023.materials.append(mat_saunawood)
me_cube_023.materials.append(mat_metalfence)
me_cube_023.materials.append(mat_rocks)
me_cube_023.update()

# ---- objects
ob_saunar = bpy.data.objects.new('SaunaR', me_cube_003)
ob_saunafrontwalls = bpy.data.objects.new('SaunaFrontWalls', me_cube_006)
ob_pillar = bpy.data.objects.new('Pillar', me_cylinder_001)
ob_showerdepartment = bpy.data.objects.new('ShowerDepartment', me_cube_008)
ob_cube_009 = bpy.data.objects.new('Cube.009', me_cube_011)
ob_dressingroom = bpy.data.objects.new('DressingRoom', me_cube_017)
ob_saunal = bpy.data.objects.new('SaunaL', me_cube_023)

# ---- transforms, parenting, visibility, modifiers, constraints
ob_saunar.location = (-93.71, 13.25, 4.306)
ob_saunar.scale = (1.043, 1.043, 1.043)
ob_saunafrontwalls.location = (-109.0, 0.0, 0.0)
ob_pillar.location = (-106.8, -16.27, 2.765)
ob_showerdepartment.location = (-90.19, -36.82, 5.792)
ob_cube_009.location = (-158.4, -36.82, 5.792)
ob_dressingroom.location = (-99.02, -38.28, 1.04)
ob_saunal.location = (-125.2, 13.25, 4.306)
ob_saunal.scale = (1.043, 1.043, 1.043)

# ---- collection membership
col_saunas.objects.link(ob_saunar)
col_saunas.objects.link(ob_saunafrontwalls)
col_saunas.objects.link(ob_pillar)
col_saunas.objects.link(ob_showerdepartment)
col_saunas.objects.link(ob_cube_009)
col_saunas.objects.link(ob_dressingroom)
col_saunas.objects.link(ob_saunal)

# ---- scene / render settings (as saved in the file)
scene.frame_start = 1; scene.frame_end = 250; scene.frame_set(0)
scene.render.engine = 'BLENDER_EEVEE_NEXT'
scene.render.bake_bias = 0.0
scene.render.bake_samples = 0
scene.cycles.sampling_pattern = 'TABULATED_SOBOL'
scene.eevee.use_volume_custom_range = False
bpy.context.view_layer.update()

# ---- added for rendering (the .blend has no active camera and no usable light): camera, sun
cam_auto = bpy.data.cameras.new('AutoCamera')
cam_auto.lens = 50.0
cam_auto.sensor_width = 36.0
cam_auto.clip_end = 2142.05
ob_auto_camera = bpy.data.objects.new('AutoCamera', cam_auto)
scene.collection.objects.link(ob_auto_camera)
ob_auto_camera.location = (-2.23341, -166.618, 103.171)
ob_auto_camera.rotation_euler = (1.09748, -7.21219e-08, 0.694738)
scene.camera = ob_auto_camera
light_auto_sun = bpy.data.lights.new('AutoSun', 'SUN')
light_auto_sun.energy = 3.0
light_auto_sun.angle = 0.0523599
ob_auto_sun = bpy.data.objects.new('AutoSun', light_auto_sun)
scene.collection.objects.link(ob_auto_sun)
ob_auto_sun.rotation_euler = (0.872665, 0.174533, 0.523599)
bpy.context.view_layer.update()
